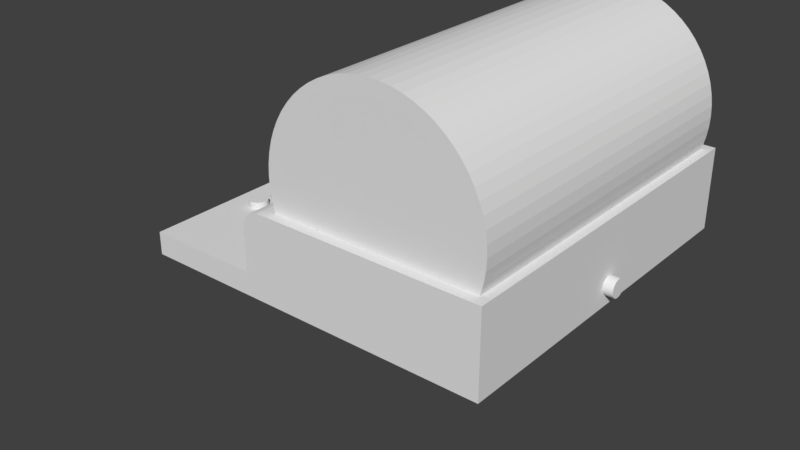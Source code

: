 # Source: Weight_tray.blend  (saved by Blender 2.79.0; exported with 4.5.12 LTS)
import bpy
from mathutils import Matrix  # noqa: F401  (used for matrix-valued properties, if any)

bpy.ops.wm.read_factory_settings(use_empty=True)
scene = bpy.context.scene
scene.name = 'Scene'

# ---- collections
col_collection_1 = bpy.data.collections.new('Collection 1'); scene.collection.children.link(col_collection_1)

# ---- materials (node trees are filled in below, after node groups)
mat_material = bpy.data.materials.new('Material')
mat_material.alpha_threshold = 0.0
mat_material.use_transparent_shadow = False
mat_material.roughness = 0.5
mat_material.line_color = (0.0, 0.0, 0.0, 1.0)

# ---- material node trees

# ---- world
world_world = bpy.data.worlds.new('World'); scene.world = world_world
world_world.color = (0.05088, 0.05088, 0.05088)
world_world.use_sun_shadow = False
world_world.sun_shadow_jitter_overblur = 0.0
world_world.cycles.sampling_method = 'MANUAL'

# ---- meshes
me_cylinder_015 = bpy.data.meshes.new('Cylinder.015')
me_cylinder_015.from_pydata([(0.0, 2.0, -1.0), (0.0, 2.0, 1.0), (0.3902, 1.962, -1.0), (0.3902, 1.962, 1.0), (0.7654, 1.848, -1.0), (0.7654, 1.848, 1.0), (1.111, 1.663, -1.0), (1.111, 1.663, 1.0), (1.414, 1.414, -1.0), (1.414, 1.414, 1.0), (1.663, 1.111, -1.0), (1.663, 1.111, 1.0), (1.848, 0.7654, -1.0), (1.848, 0.7654, 1.0), (1.962, 0.3902, -1.0), (1.962, 0.3902, 1.0), (2.0, 1.51e-07, -1.0), (2.0, 1.51e-07, 1.0), (1.962, -0.3902, -1.0), (1.962, -0.3902, 1.0), (1.848, -0.7654, -1.0), (1.848, -0.7654, 1.0), (1.663, -1.111, -1.0), (1.663, -1.111, 1.0), (1.414, -1.414, -1.0), (1.414, -1.414, 1.0), (1.111, -1.663, -1.0), (1.111, -1.663, 1.0), (0.7654, -1.848, -1.0), (0.7654, -1.848, 1.0), (0.3902, -1.962, -1.0), (0.3902, -1.962, 1.0), (-6.517e-07, -2.0, -1.0), (-6.517e-07, -2.0, 1.0), (-0.3902, -1.962, -1.0), (-0.3902, -1.962, 1.0), (-0.7654, -1.848, -1.0), (-0.7654, -1.848, 1.0), (-1.111, -1.663, -1.0), (-1.111, -1.663, 1.0), (-1.414, -1.414, -1.0), (-1.414, -1.414, 1.0), (-1.663, -1.111, -1.0), (-1.663, -1.111, 1.0), (-1.848, -0.7654, -1.0), (-1.848, -0.7654, 1.0), (-1.962, -0.3902, -1.0), (-1.962, -0.3902, 1.0), (-2.0, 1.931e-06, -1.0), (-2.0, 1.931e-06, 1.0), (-1.962, 0.3902, -1.0), (-1.962, 0.3902, 1.0), (-1.848, 0.7654, -1.0), (-1.848, 0.7654, 1.0), (-1.663, 1.111, -1.0), (-1.663, 1.111, 1.0), (-1.414, 1.414, -1.0), (-1.414, 1.414, 1.0), (-1.111, 1.663, -1.0), (-1.111, 1.663, 1.0), (-0.7654, 1.848, -1.0), (-0.7654, 1.848, 1.0), (-0.3902, 1.962, -1.0), (-0.3902, 1.962, 1.0), (5.979, 2.0, 8.65), (5.979, 2.0, 10.65), (6.369, 1.962, 8.65), (6.369, 1.962, 10.65), (6.744, 1.848, 8.65), (6.744, 1.848, 10.65), (7.09, 1.663, 8.65), (7.09, 1.663, 10.65), (7.393, 1.414, 8.65), (7.393, 1.414, 10.65), (7.641, 1.111, 8.65), (7.641, 1.111, 10.65), (7.826, 0.7654, 8.65), (7.826, 0.7654, 10.65), (7.94, 0.3902, 8.65), (7.94, 0.3902, 10.65), (7.979, 1.51e-07, 8.65), (7.979, 1.51e-07, 10.65), (7.94, -0.3902, 8.65), (7.94, -0.3902, 10.65), (7.826, -0.7654, 8.65), (7.826, -0.7654, 10.65), (7.641, -1.111, 8.65), (7.641, -1.111, 10.65), (7.393, -1.414, 8.65), (7.393, -1.414, 10.65), (7.09, -1.663, 8.65), (7.09, -1.663, 10.65), (6.744, -1.848, 8.65), (6.744, -1.848, 10.65), (6.369, -1.962, 8.65), (6.369, -1.962, 10.65), (5.979, -2.0, 8.65), (5.979, -2.0, 10.65), (5.588, -1.962, 8.65), (5.588, -1.962, 10.65), (5.213, -1.848, 8.65), (5.213, -1.848, 10.65), (4.867, -1.663, 8.65), (4.867, -1.663, 10.65), (4.564, -1.414, 8.65), (4.564, -1.414, 10.65), (4.316, -1.111, 8.65), (4.316, -1.111, 10.65), (4.131, -0.7654, 8.65), (4.131, -0.7654, 10.65), (4.017, -0.3902, 8.65), (4.017, -0.3902, 10.65), (3.979, 1.931e-06, 8.65), (3.979, 1.931e-06, 10.65), (4.017, 0.3902, 8.65), (4.017, 0.3902, 10.65), (4.131, 0.7654, 8.65), (4.131, 0.7654, 10.65), (4.316, 1.111, 8.65), (4.316, 1.111, 10.65), (4.564, 1.414, 8.65), (4.564, 1.414, 10.65), (4.867, 1.663, 8.65), (4.867, 1.663, 10.65), (5.213, 1.848, 8.65), (5.213, 1.848, 10.65), (5.588, 1.962, 8.65), (5.588, 1.962, 10.65)], [], [(0, 1, 3, 2), (2, 3, 5, 4), (4, 5, 7, 6), (6, 7, 9, 8), (8, 9, 11, 10), (10, 11, 13, 12), (12, 13, 15, 14), (14, 15, 17, 16), (16, 17, 19, 18), (18, 19, 21, 20), (20, 21, 23, 22), (22, 23, 25, 24), (24, 25, 27, 26), (26, 27, 29, 28), (28, 29, 31, 30), (30, 31, 33, 32), (32, 33, 35, 34), (34, 35, 37, 36), (36, 37, 39, 38), (38, 39, 41, 40), (40, 41, 43, 42), (42, 43, 45, 44), (44, 45, 47, 46), (46, 47, 49, 48), (48, 49, 51, 50), (50, 51, 53, 52), (52, 53, 55, 54), (54, 55, 57, 56), (56, 57, 59, 58), (58, 59, 61, 60), (3, 1, 63, 61, 59, 57, 55, 53, 51, 49, 47, 45, 43, 41, 39, 37, 35, 33, 31, 29, 27, 25, 23, 21, 19, 17, 15, 13, 11, 9, 7, 5), (60, 61, 63, 62), (62, 63, 1, 0), (0, 2, 4, 6, 8, 10, 12, 14, 16, 18, 20, 22, 24, 26, 28, 30, 32, 34, 36, 38, 40, 42, 44, 46, 48, 50, 52, 54, 56, 58, 60, 62), (64, 65, 67, 66), (66, 67, 69, 68), (68, 69, 71, 70), (70, 71, 73, 72), (72, 73, 75, 74), (74, 75, 77, 76), (76, 77, 79, 78), (78, 79, 81, 80), (80, 81, 83, 82), (82, 83, 85, 84), (84, 85, 87, 86), (86, 87, 89, 88), (88, 89, 91, 90), (90, 91, 93, 92), (92, 93, 95, 94), (94, 95, 97, 96), (96, 97, 99, 98), (98, 99, 101, 100), (100, 101, 103, 102), (102, 103, 105, 104), (104, 105, 107, 106), (106, 107, 109, 108), (108, 109, 111, 110), (110, 111, 113, 112), (112, 113, 115, 114), (114, 115, 117, 116), (116, 117, 119, 118), (118, 119, 121, 120), (120, 121, 123, 122), (122, 123, 125, 124), (67, 65, 127, 125, 123, 121, 119, 117, 115, 113, 111, 109, 107, 105, 103, 101, 99, 97, 95, 93, 91, 89, 87, 85, 83, 81, 79, 77, 75, 73, 71, 69), (124, 125, 127, 126), (126, 127, 65, 64), (64, 66, 68, 70, 72, 74, 76, 78, 80, 82, 84, 86, 88, 90, 92, 94, 96, 98, 100, 102, 104, 106, 108, 110, 112, 114, 116, 118, 120, 122, 124, 126)])
me_cylinder_015.use_remesh_preserve_volume = False
me_cylinder_015.use_remesh_preserve_attributes = False
me_cylinder_015.use_mirror_vertex_groups = False
me_cylinder_015.update()
me_cylinder_008 = bpy.data.meshes.new('Cylinder.008')
me_cylinder_008.from_pydata([(0.0, 1.0, 2.1), (0.0, -1.0, 2.1), (0.2058, 1.0, 2.09), (0.2058, -1.0, 2.09), (0.4097, 1.0, 2.06), (0.4097, -1.0, 2.06), (0.6096, 1.0, 2.01), (0.6096, -1.0, 2.01), (0.8036, 1.0, 1.94), (0.8036, -1.0, 1.94), (0.9899, 1.0, 1.852), (0.9899, -1.0, 1.852), (1.167, 1.0, 1.746), (1.167, -1.0, 1.746), (1.332, 1.0, 1.623), (1.332, -1.0, 1.623), (1.485, 1.0, 1.485), (1.485, -1.0, 1.485), (1.623, 1.0, 1.332), (1.623, -1.0, 1.332), (1.746, 1.0, 1.167), (1.746, -1.0, 1.167), (1.852, 1.0, 0.9899), (1.852, -1.0, 0.9899), (1.94, 1.0, 0.8036), (1.94, -1.0, 0.8036), (2.01, 1.0, 0.6096), (2.01, -1.0, 0.6096), (2.06, 1.0, 0.4097), (2.06, -1.0, 0.4097), (2.09, 1.0, 0.2058), (2.09, -1.0, 0.2058), (2.1, 1.0, -2.984e-07), (2.1, -1.0, -3.858e-07), (2.09, 1.0, -0.2058), (2.09, -1.0, -0.2058), (2.06, 1.0, -0.4097), (2.06, -1.0, -0.4097), (2.01, 1.0, -0.6096), (2.01, -1.0, -0.6096), (1.94, 1.0, -0.8036), (1.94, -1.0, -0.8036), (1.852, 1.0, -0.9899), (1.852, -1.0, -0.9899), (1.746, 1.0, -1.167), (1.746, -1.0, -1.167), (1.623, 1.0, -1.332), (1.623, -1.0, -1.332), (1.485, 1.0, -1.485), (1.485, -1.0, -1.485), (1.332, 1.0, -1.623), (1.332, -1.0, -1.623), (1.167, 1.0, -1.746), (1.167, -1.0, -1.746), (0.9899, 1.0, -1.852), (0.9899, -1.0, -1.852), (0.8036, 1.0, -1.94), (0.8036, -1.0, -1.94), (0.6096, 1.0, -2.01), (0.6096, -1.0, -2.01), (0.4097, 1.0, -2.06), (0.4097, -1.0, -2.06), (0.2058, 1.0, -2.09), (0.2058, -1.0, -2.09), (-1.686e-06, 1.0, -2.1), (-1.686e-06, -1.0, -2.1), (-0.2058, 1.0, -2.09), (-0.2058, -1.0, -2.09), (-0.4097, 1.0, -2.06), (-0.4097, -1.0, -2.06), (-0.6096, 1.0, -2.01), (-0.6096, -1.0, -2.01), (-0.8036, 1.0, -1.94), (-0.8036, -1.0, -1.94), (-0.9899, 1.0, -1.852), (-0.9899, -1.0, -1.852), (-1.167, 1.0, -1.746), (-1.167, -1.0, -1.746), (-1.332, 1.0, -1.623), (-1.332, -1.0, -1.623), (-1.485, 1.0, -1.485), (-1.485, -1.0, -1.485), (-1.623, 1.0, -1.332), (-1.623, -1.0, -1.332), (-1.746, 1.0, -1.167), (-1.746, -1.0, -1.167), (-1.852, 1.0, -0.9899), (-1.852, -1.0, -0.9899), (-1.94, 1.0, -0.8036), (-1.94, -1.0, -0.8036), (-2.01, 1.0, -0.6096), (-2.01, -1.0, -0.6096), (-2.06, 1.0, -0.4097), (-2.06, -1.0, -0.4097), (-2.09, 1.0, -0.2058), (-2.09, -1.0, -0.2058), (-2.1, 1.0, -9.326e-07), (-2.1, -1.0, -1.02e-06), (-2.09, 1.0, 0.2058), (-2.09, -1.0, 0.2058), (-2.06, 1.0, 0.4097), (-2.06, -1.0, 0.4097), (-2.01, 1.0, 0.6096), (-2.01, -1.0, 0.6096), (-1.94, 1.0, 0.8036), (-1.94, -1.0, 0.8036), (-1.852, 1.0, 0.9899), (-1.852, -1.0, 0.9899), (-1.746, 1.0, 1.167), (-1.746, -1.0, 1.167), (-1.623, 1.0, 1.332), (-1.623, -1.0, 1.332), (-1.485, 1.0, 1.485), (-1.485, -1.0, 1.485), (-1.332, 1.0, 1.623), (-1.332, -1.0, 1.623), (-1.167, 1.0, 1.746), (-1.167, -1.0, 1.746), (-0.9899, 1.0, 1.852), (-0.9899, -1.0, 1.852), (-0.8036, 1.0, 1.94), (-0.8036, -1.0, 1.94), (-0.6096, 1.0, 2.01), (-0.6096, -1.0, 2.01), (-0.4097, 1.0, 2.06), (-0.4097, -1.0, 2.06), (-0.2058, 1.0, 2.09), (-0.2058, -1.0, 2.09)], [], [(0, 1, 3, 2), (2, 3, 5, 4), (4, 5, 7, 6), (6, 7, 9, 8), (8, 9, 11, 10), (10, 11, 13, 12), (12, 13, 15, 14), (14, 15, 17, 16), (16, 17, 19, 18), (18, 19, 21, 20), (20, 21, 23, 22), (22, 23, 25, 24), (24, 25, 27, 26), (26, 27, 29, 28), (28, 29, 31, 30), (30, 31, 33, 32), (32, 33, 35, 34), (34, 35, 37, 36), (36, 37, 39, 38), (38, 39, 41, 40), (40, 41, 43, 42), (42, 43, 45, 44), (44, 45, 47, 46), (46, 47, 49, 48), (48, 49, 51, 50), (50, 51, 53, 52), (52, 53, 55, 54), (54, 55, 57, 56), (56, 57, 59, 58), (58, 59, 61, 60), (60, 61, 63, 62), (62, 63, 65, 64), (64, 65, 67, 66), (66, 67, 69, 68), (68, 69, 71, 70), (70, 71, 73, 72), (72, 73, 75, 74), (74, 75, 77, 76), (76, 77, 79, 78), (78, 79, 81, 80), (80, 81, 83, 82), (82, 83, 85, 84), (84, 85, 87, 86), (86, 87, 89, 88), (88, 89, 91, 90), (90, 91, 93, 92), (92, 93, 95, 94), (94, 95, 97, 96), (96, 97, 99, 98), (98, 99, 101, 100), (100, 101, 103, 102), (102, 103, 105, 104), (104, 105, 107, 106), (106, 107, 109, 108), (108, 109, 111, 110), (110, 111, 113, 112), (112, 113, 115, 114), (114, 115, 117, 116), (116, 117, 119, 118), (118, 119, 121, 120), (120, 121, 123, 122), (122, 123, 125, 124), (3, 1, 127, 125, 123, 121, 119, 117, 115, 113, 111, 109, 107, 105, 103, 101, 99, 97, 95, 93, 91, 89, 87, 85, 83, 81, 79, 77, 75, 73, 71, 69, 67, 65, 63, 61, 59, 57, 55, 53, 51, 49, 47, 45, 43, 41, 39, 37, 35, 33, 31, 29, 27, 25, 23, 21, 19, 17, 15, 13, 11, 9, 7, 5), (124, 125, 127, 126), (126, 127, 1, 0), (0, 2, 4, 6, 8, 10, 12, 14, 16, 18, 20, 22, 24, 26, 28, 30, 32, 34, 36, 38, 40, 42, 44, 46, 48, 50, 52, 54, 56, 58, 60, 62, 64, 66, 68, 70, 72, 74, 76, 78, 80, 82, 84, 86, 88, 90, 92, 94, 96, 98, 100, 102, 104, 106, 108, 110, 112, 114, 116, 118, 120, 122, 124, 126)])
me_cylinder_008.use_remesh_preserve_volume = False
me_cylinder_008.use_remesh_preserve_attributes = False
me_cylinder_008.use_mirror_vertex_groups = False
me_cylinder_008.update()
me_cylinder_006 = bpy.data.meshes.new('Cylinder.006')
me_cylinder_006.from_pydata([(1.907e-06, -48.7, -1.0), (1.907e-06, -48.7, 2.216), (0.4097, -48.74, -1.0), (0.4097, -48.74, 2.216), (0.8036, -48.86, -1.0), (0.8036, -48.86, 2.216), (1.167, -49.05, -1.0), (1.167, -49.05, 2.216), (1.485, -49.32, -1.0), (1.485, -49.32, 2.216), (1.746, -49.63, -1.0), (1.746, -49.63, 2.216), (1.94, -50.0, -1.0), (1.94, -50.0, 2.216), (2.06, -50.39, -1.0), (2.06, -50.39, 2.216), (2.1, -50.8, -1.0), (2.1, -50.8, 2.216), (2.06, -51.21, -1.0), (2.06, -51.21, 2.216), (1.94, -51.6, -1.0), (1.94, -51.6, 2.216), (1.746, -51.97, -1.0), (1.746, -51.97, 2.216), (1.485, -52.28, -1.0), (1.485, -52.28, 2.216), (1.167, -52.55, -1.0), (1.167, -52.55, 2.216), (0.8036, -52.74, -1.0), (0.8036, -52.74, 2.216), (0.4097, -52.86, -1.0), (0.4097, -52.86, 2.216), (1.223e-06, -52.9, -1.0), (1.223e-06, -52.9, 2.216), (-0.4097, -52.86, -1.0), (-0.4097, -52.86, 2.216), (-0.8036, -52.74, -1.0), (-0.8036, -52.74, 2.216), (-1.167, -52.55, -1.0), (-1.167, -52.55, 2.216), (-1.485, -52.28, -1.0), (-1.485, -52.28, 2.216), (-1.746, -51.97, -1.0), (-1.746, -51.97, 2.216), (-1.94, -51.6, -1.0), (-1.94, -51.6, 2.216), (-2.06, -51.21, -1.0), (-2.06, -51.21, 2.216), (-2.1, -50.8, -1.0), (-2.1, -50.8, 2.216), (-2.06, -50.39, -1.0), (-2.06, -50.39, 2.216), (-1.94, -50.0, -1.0), (-1.94, -50.0, 2.216), (-1.746, -49.63, -1.0), (-1.746, -49.63, 2.216), (-1.485, -49.32, -1.0), (-1.485, -49.32, 2.216), (-1.167, -49.05, -1.0), (-1.167, -49.05, 2.216), (-0.8036, -48.86, -1.0), (-0.8036, -48.86, 2.216), (-0.4097, -48.74, -1.0), (-0.4097, -48.74, 2.216), (1.907e-06, -36.0, -1.0), (1.907e-06, -36.0, 2.216), (0.4097, -36.04, -1.0), (0.4097, -36.04, 2.216), (0.8036, -36.16, -1.0), (0.8036, -36.16, 2.216), (1.167, -36.35, -1.0), (1.167, -36.35, 2.216), (1.485, -36.62, -1.0), (1.485, -36.62, 2.216), (1.746, -36.93, -1.0), (1.746, -36.93, 2.216), (1.94, -37.3, -1.0), (1.94, -37.3, 2.216), (2.06, -37.69, -1.0), (2.06, -37.69, 2.216), (2.1, -38.1, -1.0), (2.1, -38.1, 2.216), (2.06, -38.51, -1.0), (2.06, -38.51, 2.216), (1.94, -38.9, -1.0), (1.94, -38.9, 2.216), (1.746, -39.27, -1.0), (1.746, -39.27, 2.216), (1.485, -39.58, -1.0), (1.485, -39.58, 2.216), (1.167, -39.85, -1.0), (1.167, -39.85, 2.216), (0.8036, -40.04, -1.0), (0.8036, -40.04, 2.216), (0.4097, -40.16, -1.0), (0.4097, -40.16, 2.216), (1.223e-06, -40.2, -1.0), (1.223e-06, -40.2, 2.216), (-0.4097, -40.16, -1.0), (-0.4097, -40.16, 2.216), (-0.8036, -40.04, -1.0), (-0.8036, -40.04, 2.216), (-1.167, -39.85, -1.0), (-1.167, -39.85, 2.216), (-1.485, -39.58, -1.0), (-1.485, -39.58, 2.216), (-1.746, -39.27, -1.0), (-1.746, -39.27, 2.216), (-1.94, -38.9, -1.0), (-1.94, -38.9, 2.216), (-2.06, -38.51, -1.0), (-2.06, -38.51, 2.216), (-2.1, -38.1, -1.0), (-2.1, -38.1, 2.216), (-2.06, -37.69, -1.0), (-2.06, -37.69, 2.216), (-1.94, -37.3, -1.0), (-1.94, -37.3, 2.216), (-1.746, -36.93, -1.0), (-1.746, -36.93, 2.216), (-1.485, -36.62, -1.0), (-1.485, -36.62, 2.216), (-1.167, -36.35, -1.0), (-1.167, -36.35, 2.216), (-0.8036, -36.16, -1.0), (-0.8036, -36.16, 2.216), (-0.4097, -36.04, -1.0), (-0.4097, -36.04, 2.216), (1.907e-06, -23.3, -1.0), (1.907e-06, -23.3, 2.216), (0.4097, -23.34, -1.0), (0.4097, -23.34, 2.216), (0.8036, -23.46, -1.0), (0.8036, -23.46, 2.216), (1.167, -23.65, -1.0), (1.167, -23.65, 2.216), (1.485, -23.92, -1.0), (1.485, -23.92, 2.216), (1.746, -24.23, -1.0), (1.746, -24.23, 2.216), (1.94, -24.6, -1.0), (1.94, -24.6, 2.216), (2.06, -24.99, -1.0), (2.06, -24.99, 2.216), (2.1, -25.4, -1.0), (2.1, -25.4, 2.216), (2.06, -25.81, -1.0), (2.06, -25.81, 2.216), (1.94, -26.2, -1.0), (1.94, -26.2, 2.216), (1.746, -26.57, -1.0), (1.746, -26.57, 2.216), (1.485, -26.88, -1.0), (1.485, -26.88, 2.216), (1.167, -27.15, -1.0), (1.167, -27.15, 2.216), (0.8036, -27.34, -1.0), (0.8036, -27.34, 2.216), (0.4097, -27.46, -1.0), (0.4097, -27.46, 2.216), (1.223e-06, -27.5, -1.0), (1.223e-06, -27.5, 2.216), (-0.4097, -27.46, -1.0), (-0.4097, -27.46, 2.216), (-0.8036, -27.34, -1.0), (-0.8036, -27.34, 2.216), (-1.167, -27.15, -1.0), (-1.167, -27.15, 2.216), (-1.485, -26.88, -1.0), (-1.485, -26.88, 2.216), (-1.746, -26.57, -1.0), (-1.746, -26.57, 2.216), (-1.94, -26.2, -1.0), (-1.94, -26.2, 2.216), (-2.06, -25.81, -1.0), (-2.06, -25.81, 2.216), (-2.1, -25.4, -1.0), (-2.1, -25.4, 2.216), (-2.06, -24.99, -1.0), (-2.06, -24.99, 2.216), (-1.94, -24.6, -1.0), (-1.94, -24.6, 2.216), (-1.746, -24.23, -1.0), (-1.746, -24.23, 2.216), (-1.485, -23.92, -1.0), (-1.485, -23.92, 2.216), (-1.167, -23.65, -1.0), (-1.167, -23.65, 2.216), (-0.8036, -23.46, -1.0), (-0.8036, -23.46, 2.216), (-0.4097, -23.34, -1.0), (-0.4097, -23.34, 2.216), (-12.7, -48.7, -1.0), (-12.7, -48.7, 2.216), (-12.29, -48.74, -1.0), (-12.29, -48.74, 2.216), (-11.9, -48.86, -1.0), (-11.9, -48.86, 2.216), (-11.53, -49.05, -1.0), (-11.53, -49.05, 2.216), (-11.22, -49.32, -1.0), (-11.22, -49.32, 2.216), (-10.95, -49.63, -1.0), (-10.95, -49.63, 2.216), (-10.76, -50.0, -1.0), (-10.76, -50.0, 2.216), (-10.64, -50.39, -1.0), (-10.64, -50.39, 2.216), (-10.6, -50.8, -1.0), (-10.6, -50.8, 2.216), (-10.64, -51.21, -1.0), (-10.64, -51.21, 2.216), (-10.76, -51.6, -1.0), (-10.76, -51.6, 2.216), (-10.95, -51.97, -1.0), (-10.95, -51.97, 2.216), (-11.22, -52.28, -1.0), (-11.22, -52.28, 2.216), (-11.53, -52.55, -1.0), (-11.53, -52.55, 2.216), (-11.9, -52.74, -1.0), (-11.9, -52.74, 2.216), (-12.29, -52.86, -1.0), (-12.29, -52.86, 2.216), (-12.7, -52.9, -1.0), (-12.7, -52.9, 2.216), (-13.11, -52.86, -1.0), (-13.11, -52.86, 2.216), (-13.5, -52.74, -1.0), (-13.5, -52.74, 2.216), (-13.87, -52.55, -1.0), (-13.87, -52.55, 2.216), (-14.18, -52.28, -1.0), (-14.18, -52.28, 2.216), (-14.45, -51.97, -1.0), (-14.45, -51.97, 2.216), (-14.64, -51.6, -1.0), (-14.64, -51.6, 2.216), (-14.76, -51.21, -1.0), (-14.76, -51.21, 2.216), (-14.8, -50.8, -1.0), (-14.8, -50.8, 2.216), (-14.76, -50.39, -1.0), (-14.76, -50.39, 2.216), (-14.64, -50.0, -1.0), (-14.64, -50.0, 2.216), (-14.45, -49.63, -1.0), (-14.45, -49.63, 2.216), (-14.18, -49.32, -1.0), (-14.18, -49.32, 2.216), (-13.87, -49.05, -1.0), (-13.87, -49.05, 2.216), (-13.5, -48.86, -1.0), (-13.5, -48.86, 2.216), (-13.11, -48.74, -1.0), (-13.11, -48.74, 2.216), (-12.7, -36.0, -1.0), (-12.7, -36.0, 2.216), (-12.29, -36.04, -1.0), (-12.29, -36.04, 2.216), (-11.9, -36.16, -1.0), (-11.9, -36.16, 2.216), (-11.53, -36.35, -1.0), (-11.53, -36.35, 2.216), (-11.22, -36.62, -1.0), (-11.22, -36.62, 2.216), (-10.95, -36.93, -1.0), (-10.95, -36.93, 2.216), (-10.76, -37.3, -1.0), (-10.76, -37.3, 2.216), (-10.64, -37.69, -1.0), (-10.64, -37.69, 2.216), (-10.6, -38.1, -1.0), (-10.6, -38.1, 2.216), (-10.64, -38.51, -1.0), (-10.64, -38.51, 2.216), (-10.76, -38.9, -1.0), (-10.76, -38.9, 2.216), (-10.95, -39.27, -1.0), (-10.95, -39.27, 2.216), (-11.22, -39.58, -1.0), (-11.22, -39.58, 2.216), (-11.53, -39.85, -1.0), (-11.53, -39.85, 2.216), (-11.9, -40.04, -1.0), (-11.9, -40.04, 2.216), (-12.29, -40.16, -1.0), (-12.29, -40.16, 2.216), (-12.7, -40.2, -1.0), (-12.7, -40.2, 2.216), (-13.11, -40.16, -1.0), (-13.11, -40.16, 2.216), (-13.5, -40.04, -1.0), (-13.5, -40.04, 2.216), (-13.87, -39.85, -1.0), (-13.87, -39.85, 2.216), (-14.18, -39.58, -1.0), (-14.18, -39.58, 2.216), (-14.45, -39.27, -1.0), (-14.45, -39.27, 2.216), (-14.64, -38.9, -1.0), (-14.64, -38.9, 2.216), (-14.76, -38.51, -1.0), (-14.76, -38.51, 2.216), (-14.8, -38.1, -1.0), (-14.8, -38.1, 2.216), (-14.76, -37.69, -1.0), (-14.76, -37.69, 2.216), (-14.64, -37.3, -1.0), (-14.64, -37.3, 2.216), (-14.45, -36.93, -1.0), (-14.45, -36.93, 2.216), (-14.18, -36.62, -1.0), (-14.18, -36.62, 2.216), (-13.87, -36.35, -1.0), (-13.87, -36.35, 2.216), (-13.5, -36.16, -1.0), (-13.5, -36.16, 2.216), (-13.11, -36.04, -1.0), (-13.11, -36.04, 2.216), (-12.7, -23.3, -1.0), (-12.7, -23.3, 2.216), (-12.29, -23.34, -1.0), (-12.29, -23.34, 2.216), (-11.9, -23.46, -1.0), (-11.9, -23.46, 2.216), (-11.53, -23.65, -1.0), (-11.53, -23.65, 2.216), (-11.22, -23.92, -1.0), (-11.22, -23.92, 2.216), (-10.95, -24.23, -1.0), (-10.95, -24.23, 2.216), (-10.76, -24.6, -1.0), (-10.76, -24.6, 2.216), (-10.64, -24.99, -1.0), (-10.64, -24.99, 2.216), (-10.6, -25.4, -1.0), (-10.6, -25.4, 2.216), (-10.64, -25.81, -1.0), (-10.64, -25.81, 2.216), (-10.76, -26.2, -1.0), (-10.76, -26.2, 2.216), (-10.95, -26.57, -1.0), (-10.95, -26.57, 2.216), (-11.22, -26.88, -1.0), (-11.22, -26.88, 2.216), (-11.53, -27.15, -1.0), (-11.53, -27.15, 2.216), (-11.9, -27.34, -1.0), (-11.9, -27.34, 2.216), (-12.29, -27.46, -1.0), (-12.29, -27.46, 2.216), (-12.7, -27.5, -1.0), (-12.7, -27.5, 2.216), (-13.11, -27.46, -1.0), (-13.11, -27.46, 2.216), (-13.5, -27.34, -1.0), (-13.5, -27.34, 2.216), (-13.87, -27.15, -1.0), (-13.87, -27.15, 2.216), (-14.18, -26.88, -1.0), (-14.18, -26.88, 2.216), (-14.45, -26.57, -1.0), (-14.45, -26.57, 2.216), (-14.64, -26.2, -1.0), (-14.64, -26.2, 2.216), (-14.76, -25.81, -1.0), (-14.76, -25.81, 2.216), (-14.8, -25.4, -1.0), (-14.8, -25.4, 2.216), (-14.76, -24.99, -1.0), (-14.76, -24.99, 2.216), (-14.64, -24.6, -1.0), (-14.64, -24.6, 2.216), (-14.45, -24.23, -1.0), (-14.45, -24.23, 2.216), (-14.18, -23.92, -1.0), (-14.18, -23.92, 2.216), (-13.87, -23.65, -1.0), (-13.87, -23.65, 2.216), (-13.5, -23.46, -1.0), (-13.5, -23.46, 2.216), (-13.11, -23.34, -1.0), (-13.11, -23.34, 2.216), (12.7, -61.5, -1.0), (12.7, -61.5, 3.978), (13.09, -61.54, -1.0), (13.09, -61.54, 3.978), (13.47, -61.65, -1.0), (13.47, -61.65, 3.978), (13.81, -61.84, -1.0), (13.81, -61.84, 3.978), (14.11, -62.09, -1.0), (14.11, -62.09, 3.978), (14.36, -62.39, -1.0), (14.36, -62.39, 3.978), (14.55, -62.73, -1.0), (14.55, -62.73, 3.978), (14.66, -63.11, -1.0), (14.66, -63.11, 3.978), (14.7, -63.5, -1.0), (14.7, -63.5, 3.978), (14.66, -63.89, -1.0), (14.66, -63.89, 3.978), (14.55, -64.27, -1.0), (14.55, -64.27, 3.978), (14.36, -64.61, -1.0), (14.36, -64.61, 3.978), (14.11, -64.91, -1.0), (14.11, -64.91, 3.978), (13.81, -65.16, -1.0), (13.81, -65.16, 3.978), (13.47, -65.35, -1.0), (13.47, -65.35, 3.978), (13.09, -65.46, -1.0), (13.09, -65.46, 3.978), (12.7, -65.5, -1.0), (12.7, -65.5, 3.978), (12.31, -65.46, -1.0), (12.31, -65.46, 3.978), (11.93, -65.35, -1.0), (11.93, -65.35, 3.978), (11.59, -65.16, -1.0), (11.59, -65.16, 3.978), (11.29, -64.91, -1.0), (11.29, -64.91, 3.978), (11.04, -64.61, -1.0), (11.04, -64.61, 3.978), (10.85, -64.27, -1.0), (10.85, -64.27, 3.978), (10.74, -63.89, -1.0), (10.74, -63.89, 3.978), (10.7, -63.5, -1.0), (10.7, -63.5, 3.978), (10.74, -63.11, -1.0), (10.74, -63.11, 3.978), (10.85, -62.73, -1.0), (10.85, -62.73, 3.978), (11.04, -62.39, -1.0), (11.04, -62.39, 3.978), (11.29, -62.09, -1.0), (11.29, -62.09, 3.978), (11.59, -61.84, -1.0), (11.59, -61.84, 3.978), (11.93, -61.65, -1.0), (11.93, -61.65, 3.978), (12.31, -61.54, -1.0), (12.31, -61.54, 3.978), (12.7, -48.8, -1.0), (12.7, -48.8, 3.978), (13.09, -48.84, -1.0), (13.09, -48.84, 3.978), (13.47, -48.95, -1.0), (13.47, -48.95, 3.978), (13.81, -49.14, -1.0), (13.81, -49.14, 3.978), (14.11, -49.39, -1.0), (14.11, -49.39, 3.978), (14.36, -49.69, -1.0), (14.36, -49.69, 3.978), (14.55, -50.03, -1.0), (14.55, -50.03, 3.978), (14.66, -50.41, -1.0), (14.66, -50.41, 3.978), (14.7, -50.8, -1.0), (14.7, -50.8, 3.978), (14.66, -51.19, -1.0), (14.66, -51.19, 3.978), (14.55, -51.57, -1.0), (14.55, -51.57, 3.978), (14.36, -51.91, -1.0), (14.36, -51.91, 3.978), (14.11, -52.21, -1.0), (14.11, -52.21, 3.978), (13.81, -52.46, -1.0), (13.81, -52.46, 3.978), (13.47, -52.65, -1.0), (13.47, -52.65, 3.978), (13.09, -52.76, -1.0), (13.09, -52.76, 3.978), (12.7, -52.8, -1.0), (12.7, -52.8, 3.978), (12.31, -52.76, -1.0), (12.31, -52.76, 3.978), (11.93, -52.65, -1.0), (11.93, -52.65, 3.978), (11.59, -52.46, -1.0), (11.59, -52.46, 3.978), (11.29, -52.21, -1.0), (11.29, -52.21, 3.978), (11.04, -51.91, -1.0), (11.04, -51.91, 3.978), (10.85, -51.57, -1.0), (10.85, -51.57, 3.978), (10.74, -51.19, -1.0), (10.74, -51.19, 3.978), (10.7, -50.8, -1.0), (10.7, -50.8, 3.978), (10.74, -50.41, -1.0), (10.74, -50.41, 3.978), (10.85, -50.03, -1.0), (10.85, -50.03, 3.978), (11.04, -49.69, -1.0), (11.04, -49.69, 3.978), (11.29, -49.39, -1.0), (11.29, -49.39, 3.978), (11.59, -49.14, -1.0), (11.59, -49.14, 3.978), (11.93, -48.95, -1.0), (11.93, -48.95, 3.978), (12.31, -48.84, -1.0), (12.31, -48.84, 3.978), (12.7, -36.1, -1.0), (12.7, -36.1, 3.978), (13.09, -36.14, -1.0), (13.09, -36.14, 3.978), (13.47, -36.25, -1.0), (13.47, -36.25, 3.978), (13.81, -36.44, -1.0), (13.81, -36.44, 3.978), (14.11, -36.69, -1.0), (14.11, -36.69, 3.978), (14.36, -36.99, -1.0), (14.36, -36.99, 3.978), (14.55, -37.33, -1.0), (14.55, -37.33, 3.978), (14.66, -37.71, -1.0), (14.66, -37.71, 3.978), (14.7, -38.1, -1.0), (14.7, -38.1, 3.978), (14.66, -38.49, -1.0), (14.66, -38.49, 3.978), (14.55, -38.87, -1.0), (14.55, -38.87, 3.978), (14.36, -39.21, -1.0), (14.36, -39.21, 3.978), (14.11, -39.51, -1.0), (14.11, -39.51, 3.978), (13.81, -39.76, -1.0), (13.81, -39.76, 3.978), (13.47, -39.95, -1.0), (13.47, -39.95, 3.978), (13.09, -40.06, -1.0), (13.09, -40.06, 3.978), (12.7, -40.1, -1.0), (12.7, -40.1, 3.978), (12.31, -40.06, -1.0), (12.31, -40.06, 3.978), (11.93, -39.95, -1.0), (11.93, -39.95, 3.978), (11.59, -39.76, -1.0), (11.59, -39.76, 3.978), (11.29, -39.51, -1.0), (11.29, -39.51, 3.978), (11.04, -39.21, -1.0), (11.04, -39.21, 3.978), (10.85, -38.87, -1.0), (10.85, -38.87, 3.978), (10.74, -38.49, -1.0), (10.74, -38.49, 3.978), (10.7, -38.1, -1.0), (10.7, -38.1, 3.978), (10.74, -37.71, -1.0), (10.74, -37.71, 3.978), (10.85, -37.33, -1.0), (10.85, -37.33, 3.978), (11.04, -36.99, -1.0), (11.04, -36.99, 3.978), (11.29, -36.69, -1.0), (11.29, -36.69, 3.978), (11.59, -36.44, -1.0), (11.59, -36.44, 3.978), (11.93, -36.25, -1.0), (11.93, -36.25, 3.978), (12.31, -36.14, -1.0), (12.31, -36.14, 3.978), (12.7, -23.4, -1.0), (12.7, -23.4, 3.978), (13.09, -23.44, -1.0), (13.09, -23.44, 3.978), (13.47, -23.55, -1.0), (13.47, -23.55, 3.978), (13.81, -23.74, -1.0), (13.81, -23.74, 3.978), (14.11, -23.99, -1.0), (14.11, -23.99, 3.978), (14.36, -24.29, -1.0), (14.36, -24.29, 3.978), (14.55, -24.63, -1.0), (14.55, -24.63, 3.978), (14.66, -25.01, -1.0), (14.66, -25.01, 3.978), (14.7, -25.4, -1.0), (14.7, -25.4, 3.978), (14.66, -25.79, -1.0), (14.66, -25.79, 3.978), (14.55, -26.17, -1.0), (14.55, -26.17, 3.978), (14.36, -26.51, -1.0), (14.36, -26.51, 3.978), (14.11, -26.81, -1.0), (14.11, -26.81, 3.978), (13.81, -27.06, -1.0), (13.81, -27.06, 3.978), (13.47, -27.25, -1.0), (13.47, -27.25, 3.978), (13.09, -27.36, -1.0), (13.09, -27.36, 3.978), (12.7, -27.4, -1.0), (12.7, -27.4, 3.978), (12.31, -27.36, -1.0), (12.31, -27.36, 3.978), (11.93, -27.25, -1.0), (11.93, -27.25, 3.978), (11.59, -27.06, -1.0), (11.59, -27.06, 3.978), (11.29, -26.81, -1.0), (11.29, -26.81, 3.978), (11.04, -26.51, -1.0), (11.04, -26.51, 3.978), (10.85, -26.17, -1.0), (10.85, -26.17, 3.978), (10.74, -25.79, -1.0), (10.74, -25.79, 3.978), (10.7, -25.4, -1.0), (10.7, -25.4, 3.978), (10.74, -25.01, -1.0), (10.74, -25.01, 3.978), (10.85, -24.63, -1.0), (10.85, -24.63, 3.978), (11.04, -24.29, -1.0), (11.04, -24.29, 3.978), (11.29, -23.99, -1.0), (11.29, -23.99, 3.978), (11.59, -23.74, -1.0), (11.59, -23.74, 3.978), (11.93, -23.55, -1.0), (11.93, -23.55, 3.978), (12.31, -23.44, -1.0), (12.31, -23.44, 3.978), (12.7, -10.7, -1.0), (12.7, -10.7, 3.978), (13.09, -10.74, -1.0), (13.09, -10.74, 3.978), (13.47, -10.85, -1.0), (13.47, -10.85, 3.978), (13.81, -11.04, -1.0), (13.81, -11.04, 3.978), (14.11, -11.29, -1.0), (14.11, -11.29, 3.978), (14.36, -11.59, -1.0), (14.36, -11.59, 3.978), (14.55, -11.93, -1.0), (14.55, -11.93, 3.978), (14.66, -12.31, -1.0), (14.66, -12.31, 3.978), (14.7, -12.7, -1.0), (14.7, -12.7, 3.978), (14.66, -13.09, -1.0), (14.66, -13.09, 3.978), (14.55, -13.47, -1.0), (14.55, -13.47, 3.978), (14.36, -13.81, -1.0), (14.36, -13.81, 3.978), (14.11, -14.11, -1.0), (14.11, -14.11, 3.978), (13.81, -14.36, -1.0), (13.81, -14.36, 3.978), (13.47, -14.55, -1.0), (13.47, -14.55, 3.978), (13.09, -14.66, -1.0), (13.09, -14.66, 3.978), (12.7, -14.7, -1.0), (12.7, -14.7, 3.978), (12.31, -14.66, -1.0), (12.31, -14.66, 3.978), (11.93, -14.55, -1.0), (11.93, -14.55, 3.978), (11.59, -14.36, -1.0), (11.59, -14.36, 3.978), (11.29, -14.11, -1.0), (11.29, -14.11, 3.978), (11.04, -13.81, -1.0), (11.04, -13.81, 3.978), (10.85, -13.47, -1.0), (10.85, -13.47, 3.978), (10.74, -13.09, -1.0), (10.74, -13.09, 3.978), (10.7, -12.7, -1.0), (10.7, -12.7, 3.978), (10.74, -12.31, -1.0), (10.74, -12.31, 3.978), (10.85, -11.93, -1.0), (10.85, -11.93, 3.978), (11.04, -11.59, -1.0), (11.04, -11.59, 3.978), (11.29, -11.29, -1.0), (11.29, -11.29, 3.978), (11.59, -11.04, -1.0), (11.59, -11.04, 3.978), (11.93, -10.85, -1.0), (11.93, -10.85, 3.978), (12.31, -10.74, -1.0), (12.31, -10.74, 3.978), (12.7, 2.0, -1.0), (12.7, 2.0, 3.978), (13.09, 1.962, -1.0), (13.09, 1.962, 3.978), (13.47, 1.848, -1.0), (13.47, 1.848, 3.978), (13.81, 1.663, -1.0), (13.81, 1.663, 3.978), (14.11, 1.414, -1.0), (14.11, 1.414, 3.978), (14.36, 1.111, -1.0), (14.36, 1.111, 3.978), (14.55, 0.7654, -1.0), (14.55, 0.7654, 3.978), (14.66, 0.3902, -1.0), (14.66, 0.3902, 3.978), (14.7, 3.815e-06, -1.0), (14.7, 3.815e-06, 3.978), (14.66, -0.3902, -1.0), (14.66, -0.3902, 3.978), (14.55, -0.7654, -1.0), (14.55, -0.7654, 3.978), (14.36, -1.111, -1.0), (14.36, -1.111, 3.978), (14.11, -1.414, -1.0), (14.11, -1.414, 3.978), (13.81, -1.663, -1.0), (13.81, -1.663, 3.978), (13.47, -1.848, -1.0), (13.47, -1.848, 3.978), (13.09, -1.962, -1.0), (13.09, -1.962, 3.978), (12.7, -2.0, -1.0), (12.7, -2.0, 3.978), (12.31, -1.962, -1.0), (12.31, -1.962, 3.978), (11.93, -1.848, -1.0), (11.93, -1.848, 3.978), (11.59, -1.663, -1.0), (11.59, -1.663, 3.978), (11.29, -1.414, -1.0), (11.29, -1.414, 3.978), (11.04, -1.111, -1.0), (11.04, -1.111, 3.978), (10.85, -0.7654, -1.0), (10.85, -0.7654, 3.978), (10.74, -0.3902, -1.0), (10.74, -0.3902, 3.978), (10.7, 3.815e-06, -1.0), (10.7, 3.815e-06, 3.978), (10.74, 0.3902, -1.0), (10.74, 0.3902, 3.978), (10.85, 0.7654, -1.0), (10.85, 0.7654, 3.978), (11.04, 1.111, -1.0), (11.04, 1.111, 3.978), (11.29, 1.414, -1.0), (11.29, 1.414, 3.978), (11.59, 1.663, -1.0), (11.59, 1.663, 3.978), (11.93, 1.848, -1.0), (11.93, 1.848, 3.978), (12.31, 1.962, -1.0), (12.31, 1.962, 3.978)], [], [(0, 1, 3, 2), (2, 3, 5, 4), (4, 5, 7, 6), (6, 7, 9, 8), (8, 9, 11, 10), (10, 11, 13, 12), (12, 13, 15, 14), (14, 15, 17, 16), (16, 17, 19, 18), (18, 19, 21, 20), (20, 21, 23, 22), (22, 23, 25, 24), (24, 25, 27, 26), (26, 27, 29, 28), (28, 29, 31, 30), (30, 31, 33, 32), (32, 33, 35, 34), (34, 35, 37, 36), (36, 37, 39, 38), (38, 39, 41, 40), (40, 41, 43, 42), (42, 43, 45, 44), (44, 45, 47, 46), (46, 47, 49, 48), (48, 49, 51, 50), (50, 51, 53, 52), (52, 53, 55, 54), (54, 55, 57, 56), (56, 57, 59, 58), (58, 59, 61, 60), (3, 1, 63, 61, 59, 57, 55, 53, 51, 49, 47, 45, 43, 41, 39, 37, 35, 33, 31, 29, 27, 25, 23, 21, 19, 17, 15, 13, 11, 9, 7, 5), (60, 61, 63, 62), (62, 63, 1, 0), (0, 2, 4, 6, 8, 10, 12, 14, 16, 18, 20, 22, 24, 26, 28, 30, 32, 34, 36, 38, 40, 42, 44, 46, 48, 50, 52, 54, 56, 58, 60, 62), (64, 65, 67, 66), (66, 67, 69, 68), (68, 69, 71, 70), (70, 71, 73, 72), (72, 73, 75, 74), (74, 75, 77, 76), (76, 77, 79, 78), (78, 79, 81, 80), (80, 81, 83, 82), (82, 83, 85, 84), (84, 85, 87, 86), (86, 87, 89, 88), (88, 89, 91, 90), (90, 91, 93, 92), (92, 93, 95, 94), (94, 95, 97, 96), (96, 97, 99, 98), (98, 99, 101, 100), (100, 101, 103, 102), (102, 103, 105, 104), (104, 105, 107, 106), (106, 107, 109, 108), (108, 109, 111, 110), (110, 111, 113, 112), (112, 113, 115, 114), (114, 115, 117, 116), (116, 117, 119, 118), (118, 119, 121, 120), (120, 121, 123, 122), (122, 123, 125, 124), (67, 65, 127, 125, 123, 121, 119, 117, 115, 113, 111, 109, 107, 105, 103, 101, 99, 97, 95, 93, 91, 89, 87, 85, 83, 81, 79, 77, 75, 73, 71, 69), (124, 125, 127, 126), (126, 127, 65, 64), (64, 66, 68, 70, 72, 74, 76, 78, 80, 82, 84, 86, 88, 90, 92, 94, 96, 98, 100, 102, 104, 106, 108, 110, 112, 114, 116, 118, 120, 122, 124, 126), (128, 129, 131, 130), (130, 131, 133, 132), (132, 133, 135, 134), (134, 135, 137, 136), (136, 137, 139, 138), (138, 139, 141, 140), (140, 141, 143, 142), (142, 143, 145, 144), (144, 145, 147, 146), (146, 147, 149, 148), (148, 149, 151, 150), (150, 151, 153, 152), (152, 153, 155, 154), (154, 155, 157, 156), (156, 157, 159, 158), (158, 159, 161, 160), (160, 161, 163, 162), (162, 163, 165, 164), (164, 165, 167, 166), (166, 167, 169, 168), (168, 169, 171, 170), (170, 171, 173, 172), (172, 173, 175, 174), (174, 175, 177, 176), (176, 177, 179, 178), (178, 179, 181, 180), (180, 181, 183, 182), (182, 183, 185, 184), (184, 185, 187, 186), (186, 187, 189, 188), (131, 129, 191, 189, 187, 185, 183, 181, 179, 177, 175, 173, 171, 169, 167, 165, 163, 161, 159, 157, 155, 153, 151, 149, 147, 145, 143, 141, 139, 137, 135, 133), (188, 189, 191, 190), (190, 191, 129, 128), (128, 130, 132, 134, 136, 138, 140, 142, 144, 146, 148, 150, 152, 154, 156, 158, 160, 162, 164, 166, 168, 170, 172, 174, 176, 178, 180, 182, 184, 186, 188, 190), (192, 193, 195, 194), (194, 195, 197, 196), (196, 197, 199, 198), (198, 199, 201, 200), (200, 201, 203, 202), (202, 203, 205, 204), (204, 205, 207, 206), (206, 207, 209, 208), (208, 209, 211, 210), (210, 211, 213, 212), (212, 213, 215, 214), (214, 215, 217, 216), (216, 217, 219, 218), (218, 219, 221, 220), (220, 221, 223, 222), (222, 223, 225, 224), (224, 225, 227, 226), (226, 227, 229, 228), (228, 229, 231, 230), (230, 231, 233, 232), (232, 233, 235, 234), (234, 235, 237, 236), (236, 237, 239, 238), (238, 239, 241, 240), (240, 241, 243, 242), (242, 243, 245, 244), (244, 245, 247, 246), (246, 247, 249, 248), (248, 249, 251, 250), (250, 251, 253, 252), (195, 193, 255, 253, 251, 249, 247, 245, 243, 241, 239, 237, 235, 233, 231, 229, 227, 225, 223, 221, 219, 217, 215, 213, 211, 209, 207, 205, 203, 201, 199, 197), (252, 253, 255, 254), (254, 255, 193, 192), (192, 194, 196, 198, 200, 202, 204, 206, 208, 210, 212, 214, 216, 218, 220, 222, 224, 226, 228, 230, 232, 234, 236, 238, 240, 242, 244, 246, 248, 250, 252, 254), (256, 257, 259, 258), (258, 259, 261, 260), (260, 261, 263, 262), (262, 263, 265, 264), (264, 265, 267, 266), (266, 267, 269, 268), (268, 269, 271, 270), (270, 271, 273, 272), (272, 273, 275, 274), (274, 275, 277, 276), (276, 277, 279, 278), (278, 279, 281, 280), (280, 281, 283, 282), (282, 283, 285, 284), (284, 285, 287, 286), (286, 287, 289, 288), (288, 289, 291, 290), (290, 291, 293, 292), (292, 293, 295, 294), (294, 295, 297, 296), (296, 297, 299, 298), (298, 299, 301, 300), (300, 301, 303, 302), (302, 303, 305, 304), (304, 305, 307, 306), (306, 307, 309, 308), (308, 309, 311, 310), (310, 311, 313, 312), (312, 313, 315, 314), (314, 315, 317, 316), (259, 257, 319, 317, 315, 313, 311, 309, 307, 305, 303, 301, 299, 297, 295, 293, 291, 289, 287, 285, 283, 281, 279, 277, 275, 273, 271, 269, 267, 265, 263, 261), (316, 317, 319, 318), (318, 319, 257, 256), (256, 258, 260, 262, 264, 266, 268, 270, 272, 274, 276, 278, 280, 282, 284, 286, 288, 290, 292, 294, 296, 298, 300, 302, 304, 306, 308, 310, 312, 314, 316, 318), (320, 321, 323, 322), (322, 323, 325, 324), (324, 325, 327, 326), (326, 327, 329, 328), (328, 329, 331, 330), (330, 331, 333, 332), (332, 333, 335, 334), (334, 335, 337, 336), (336, 337, 339, 338), (338, 339, 341, 340), (340, 341, 343, 342), (342, 343, 345, 344), (344, 345, 347, 346), (346, 347, 349, 348), (348, 349, 351, 350), (350, 351, 353, 352), (352, 353, 355, 354), (354, 355, 357, 356), (356, 357, 359, 358), (358, 359, 361, 360), (360, 361, 363, 362), (362, 363, 365, 364), (364, 365, 367, 366), (366, 367, 369, 368), (368, 369, 371, 370), (370, 371, 373, 372), (372, 373, 375, 374), (374, 375, 377, 376), (376, 377, 379, 378), (378, 379, 381, 380), (323, 321, 383, 381, 379, 377, 375, 373, 371, 369, 367, 365, 363, 361, 359, 357, 355, 353, 351, 349, 347, 345, 343, 341, 339, 337, 335, 333, 331, 329, 327, 325), (380, 381, 383, 382), (382, 383, 321, 320), (320, 322, 324, 326, 328, 330, 332, 334, 336, 338, 340, 342, 344, 346, 348, 350, 352, 354, 356, 358, 360, 362, 364, 366, 368, 370, 372, 374, 376, 378, 380, 382), (384, 385, 387, 386), (386, 387, 389, 388), (388, 389, 391, 390), (390, 391, 393, 392), (392, 393, 395, 394), (394, 395, 397, 396), (396, 397, 399, 398), (398, 399, 401, 400), (400, 401, 403, 402), (402, 403, 405, 404), (404, 405, 407, 406), (406, 407, 409, 408), (408, 409, 411, 410), (410, 411, 413, 412), (412, 413, 415, 414), (414, 415, 417, 416), (416, 417, 419, 418), (418, 419, 421, 420), (420, 421, 423, 422), (422, 423, 425, 424), (424, 425, 427, 426), (426, 427, 429, 428), (428, 429, 431, 430), (430, 431, 433, 432), (432, 433, 435, 434), (434, 435, 437, 436), (436, 437, 439, 438), (438, 439, 441, 440), (440, 441, 443, 442), (442, 443, 445, 444), (387, 385, 447, 445, 443, 441, 439, 437, 435, 433, 431, 429, 427, 425, 423, 421, 419, 417, 415, 413, 411, 409, 407, 405, 403, 401, 399, 397, 395, 393, 391, 389), (444, 445, 447, 446), (446, 447, 385, 384), (384, 386, 388, 390, 392, 394, 396, 398, 400, 402, 404, 406, 408, 410, 412, 414, 416, 418, 420, 422, 424, 426, 428, 430, 432, 434, 436, 438, 440, 442, 444, 446), (448, 449, 451, 450), (450, 451, 453, 452), (452, 453, 455, 454), (454, 455, 457, 456), (456, 457, 459, 458), (458, 459, 461, 460), (460, 461, 463, 462), (462, 463, 465, 464), (464, 465, 467, 466), (466, 467, 469, 468), (468, 469, 471, 470), (470, 471, 473, 472), (472, 473, 475, 474), (474, 475, 477, 476), (476, 477, 479, 478), (478, 479, 481, 480), (480, 481, 483, 482), (482, 483, 485, 484), (484, 485, 487, 486), (486, 487, 489, 488), (488, 489, 491, 490), (490, 491, 493, 492), (492, 493, 495, 494), (494, 495, 497, 496), (496, 497, 499, 498), (498, 499, 501, 500), (500, 501, 503, 502), (502, 503, 505, 504), (504, 505, 507, 506), (506, 507, 509, 508), (451, 449, 511, 509, 507, 505, 503, 501, 499, 497, 495, 493, 491, 489, 487, 485, 483, 481, 479, 477, 475, 473, 471, 469, 467, 465, 463, 461, 459, 457, 455, 453), (508, 509, 511, 510), (510, 511, 449, 448), (448, 450, 452, 454, 456, 458, 460, 462, 464, 466, 468, 470, 472, 474, 476, 478, 480, 482, 484, 486, 488, 490, 492, 494, 496, 498, 500, 502, 504, 506, 508, 510), (512, 513, 515, 514), (514, 515, 517, 516), (516, 517, 519, 518), (518, 519, 521, 520), (520, 521, 523, 522), (522, 523, 525, 524), (524, 525, 527, 526), (526, 527, 529, 528), (528, 529, 531, 530), (530, 531, 533, 532), (532, 533, 535, 534), (534, 535, 537, 536), (536, 537, 539, 538), (538, 539, 541, 540), (540, 541, 543, 542), (542, 543, 545, 544), (544, 545, 547, 546), (546, 547, 549, 548), (548, 549, 551, 550), (550, 551, 553, 552), (552, 553, 555, 554), (554, 555, 557, 556), (556, 557, 559, 558), (558, 559, 561, 560), (560, 561, 563, 562), (562, 563, 565, 564), (564, 565, 567, 566), (566, 567, 569, 568), (568, 569, 571, 570), (570, 571, 573, 572), (515, 513, 575, 573, 571, 569, 567, 565, 563, 561, 559, 557, 555, 553, 551, 549, 547, 545, 543, 541, 539, 537, 535, 533, 531, 529, 527, 525, 523, 521, 519, 517), (572, 573, 575, 574), (574, 575, 513, 512), (512, 514, 516, 518, 520, 522, 524, 526, 528, 530, 532, 534, 536, 538, 540, 542, 544, 546, 548, 550, 552, 554, 556, 558, 560, 562, 564, 566, 568, 570, 572, 574), (576, 577, 579, 578), (578, 579, 581, 580), (580, 581, 583, 582), (582, 583, 585, 584), (584, 585, 587, 586), (586, 587, 589, 588), (588, 589, 591, 590), (590, 591, 593, 592), (592, 593, 595, 594), (594, 595, 597, 596), (596, 597, 599, 598), (598, 599, 601, 600), (600, 601, 603, 602), (602, 603, 605, 604), (604, 605, 607, 606), (606, 607, 609, 608), (608, 609, 611, 610), (610, 611, 613, 612), (612, 613, 615, 614), (614, 615, 617, 616), (616, 617, 619, 618), (618, 619, 621, 620), (620, 621, 623, 622), (622, 623, 625, 624), (624, 625, 627, 626), (626, 627, 629, 628), (628, 629, 631, 630), (630, 631, 633, 632), (632, 633, 635, 634), (634, 635, 637, 636), (579, 577, 639, 637, 635, 633, 631, 629, 627, 625, 623, 621, 619, 617, 615, 613, 611, 609, 607, 605, 603, 601, 599, 597, 595, 593, 591, 589, 587, 585, 583, 581), (636, 637, 639, 638), (638, 639, 577, 576), (576, 578, 580, 582, 584, 586, 588, 590, 592, 594, 596, 598, 600, 602, 604, 606, 608, 610, 612, 614, 616, 618, 620, 622, 624, 626, 628, 630, 632, 634, 636, 638), (640, 641, 643, 642), (642, 643, 645, 644), (644, 645, 647, 646), (646, 647, 649, 648), (648, 649, 651, 650), (650, 651, 653, 652), (652, 653, 655, 654), (654, 655, 657, 656), (656, 657, 659, 658), (658, 659, 661, 660), (660, 661, 663, 662), (662, 663, 665, 664), (664, 665, 667, 666), (666, 667, 669, 668), (668, 669, 671, 670), (670, 671, 673, 672), (672, 673, 675, 674), (674, 675, 677, 676), (676, 677, 679, 678), (678, 679, 681, 680), (680, 681, 683, 682), (682, 683, 685, 684), (684, 685, 687, 686), (686, 687, 689, 688), (688, 689, 691, 690), (690, 691, 693, 692), (692, 693, 695, 694), (694, 695, 697, 696), (696, 697, 699, 698), (698, 699, 701, 700), (643, 641, 703, 701, 699, 697, 695, 693, 691, 689, 687, 685, 683, 681, 679, 677, 675, 673, 671, 669, 667, 665, 663, 661, 659, 657, 655, 653, 651, 649, 647, 645), (700, 701, 703, 702), (702, 703, 641, 640), (640, 642, 644, 646, 648, 650, 652, 654, 656, 658, 660, 662, 664, 666, 668, 670, 672, 674, 676, 678, 680, 682, 684, 686, 688, 690, 692, 694, 696, 698, 700, 702), (704, 705, 707, 706), (706, 707, 709, 708), (708, 709, 711, 710), (710, 711, 713, 712), (712, 713, 715, 714), (714, 715, 717, 716), (716, 717, 719, 718), (718, 719, 721, 720), (720, 721, 723, 722), (722, 723, 725, 724), (724, 725, 727, 726), (726, 727, 729, 728), (728, 729, 731, 730), (730, 731, 733, 732), (732, 733, 735, 734), (734, 735, 737, 736), (736, 737, 739, 738), (738, 739, 741, 740), (740, 741, 743, 742), (742, 743, 745, 744), (744, 745, 747, 746), (746, 747, 749, 748), (748, 749, 751, 750), (750, 751, 753, 752), (752, 753, 755, 754), (754, 755, 757, 756), (756, 757, 759, 758), (758, 759, 761, 760), (760, 761, 763, 762), (762, 763, 765, 764), (707, 705, 767, 765, 763, 761, 759, 757, 755, 753, 751, 749, 747, 745, 743, 741, 739, 737, 735, 733, 731, 729, 727, 725, 723, 721, 719, 717, 715, 713, 711, 709), (764, 765, 767, 766), (766, 767, 705, 704), (704, 706, 708, 710, 712, 714, 716, 718, 720, 722, 724, 726, 728, 730, 732, 734, 736, 738, 740, 742, 744, 746, 748, 750, 752, 754, 756, 758, 760, 762, 764, 766)])
me_cylinder_006.use_remesh_preserve_volume = False
me_cylinder_006.use_remesh_preserve_attributes = False
me_cylinder_006.use_mirror_vertex_groups = False
me_cylinder_006.update()
me_cube = bpy.data.meshes.new('Cube')
me_cube.from_pydata([(0.411, 0.04969, 9.203), (0.411, 0.04873, 8.813), (0.411, 0.04591, 8.437), (0.411, 0.04132, 8.092), (0.411, 0.03514, 7.788), (0.411, 0.02761, 7.54), (0.411, 0.01902, 7.355), (0.411, 0.009694, 7.241), (0.411, 3.751e-09, 7.203), (0.411, -0.009694, 7.241), (0.411, -0.01902, 7.355), (0.411, -0.02761, 7.54), (0.411, -0.03514, 7.788), (0.411, -0.04132, 8.092), (0.411, -0.04591, 8.437), (0.411, -0.04873, 8.813), (0.411, -0.04969, 9.203), (0.411, -0.04873, 9.593), (0.411, -0.04591, 9.968), (0.411, -0.04132, 10.31), (0.411, -0.03514, 10.62), (0.411, -0.02761, 10.87), (0.411, -0.01902, 11.05), (0.411, -0.009694, 11.16), (0.411, 4.798e-08, 11.2), (0.411, 0.009694, 11.16), (0.411, 0.01902, 11.05), (0.411, 0.02761, 10.87), (0.411, 0.03514, 10.62), (0.411, 0.04132, 10.31), (0.411, 0.04591, 9.968), (0.411, 0.04873, 9.593), (1.96, 0.04969, 3.224), (1.96, 0.04873, 2.834), (1.96, 0.04591, 2.459), (1.96, 0.04132, 2.113), (1.96, 0.03514, 1.81), (1.96, 0.02761, 1.561), (1.96, 0.01902, 1.376), (1.96, 0.009694, 1.263), (1.96, 3.751e-09, 1.224), (1.96, -0.009694, 1.263), (1.96, -0.01902, 1.376), (1.96, -0.02761, 1.561), (1.96, -0.03514, 1.81), (1.96, -0.04132, 2.113), (1.96, -0.04591, 2.459), (1.96, -0.04873, 2.834), (1.96, -0.04969, 3.224), (1.96, -0.04873, 3.614), (1.96, -0.04591, 3.99), (1.96, -0.04132, 4.335), (1.96, -0.03514, 4.638), (1.96, -0.02761, 4.887), (1.96, -0.01902, 5.072), (1.96, -0.009694, 5.186), (1.96, 4.798e-08, 5.224), (1.96, 0.009694, 5.186), (1.96, 0.01902, 5.072), (1.96, 0.02761, 4.887), (1.96, 0.03514, 4.638), (1.96, 0.04132, 4.335), (1.96, 0.04591, 3.989), (1.96, 0.04873, 3.614), (0.3204, -0.5814, 9.944), (0.3367, -0.5823, 9.944), (0.3523, -0.5851, 9.944), (0.3667, -0.5897, 9.944), (0.3793, -0.5959, 9.944), (0.3896, -0.6035, 9.944), (0.3973, -0.612, 9.944), (0.402, -0.6214, 9.944), (0.4036, -0.6311, 9.944), (0.402, -0.6408, 9.944), (0.3973, -0.6501, 9.944), (0.3896, -0.6587, 9.944), (0.3793, -0.6662, 9.944), (0.3667, -0.6724, 9.944), (0.3523, -0.677, 9.944), (0.3367, -0.6798, 9.944), (0.3204, -0.6807, 9.944), (0.3042, -0.6798, 9.944), (0.2886, -0.677, 9.944), (0.2742, -0.6724, 9.944), (0.2616, -0.6662, 9.944), (0.2513, -0.6587, 9.944), (0.2436, -0.6501, 9.944), (0.2389, -0.6408, 9.944), (0.2373, -0.6311, 9.944), (0.2389, -0.6214, 9.944), (0.2436, -0.612, 9.944), (0.2513, -0.6035, 9.944), (0.2616, -0.5959, 9.944), (0.2742, -0.5897, 9.944), (0.2886, -0.5851, 9.944), (0.3042, -0.5823, 9.944), (0.3204, -0.2658, 9.944), (0.3367, -0.2668, 9.944), (0.3523, -0.2696, 9.944), (0.3667, -0.2742, 9.944), (0.3896, -0.2879, 9.944), (0.3973, -0.2965, 9.944), (0.402, -0.3058, 9.944), (0.3973, -0.3345, 9.944), (0.3896, -0.3431, 9.944), (0.3667, -0.3568, 9.944), (0.3523, -0.3614, 9.944), (0.3367, -0.3643, 9.944), (0.3204, -0.3652, 9.944), (0.3042, -0.3643, 9.944), (0.2886, -0.3614, 9.944), (0.2742, -0.3568, 9.944), (0.2616, -0.3507, 9.944), (0.2436, -0.3345, 9.944), (0.2389, -0.3252, 9.944), (0.2373, -0.3155, 9.944), (0.2389, -0.3058, 9.944), (0.2436, -0.2965, 9.944), (0.2513, -0.2879, 9.944), (0.2616, -0.2804, 9.944), (0.2742, -0.2742, 9.944), (0.2886, -0.2696, 9.944), (0.3042, -0.2668, 9.944), (0.3793, -0.2804, 9.944), (0.4036, -0.3155, 9.944), (0.402, -0.3252, 9.944), (0.3793, -0.3507, 9.944), (0.2513, -0.3431, 9.944), (0.3204, 0.3652, 9.944), (0.3367, 0.3643, 9.944), (0.3523, 0.3614, 9.944), (0.3667, 0.3568, 9.944), (0.3793, 0.3507, 9.944), (0.3896, 0.3431, 9.944), (0.3973, 0.3345, 9.944), (0.402, 0.3252, 9.944), (0.4036, 0.3155, 9.944), (0.402, 0.3058, 9.944), (0.3973, 0.2965, 9.944), (0.3896, 0.2879, 9.944), (0.3793, 0.2804, 9.944), (0.3667, 0.2742, 9.944), (0.3523, 0.2696, 9.944), (0.3367, 0.2668, 9.944), (0.3204, 0.2658, 9.944), (0.3042, 0.2668, 9.944), (0.2886, 0.2696, 9.944), (0.2742, 0.2742, 9.944), (0.2616, 0.2804, 9.944), (0.2513, 0.2879, 9.944), (0.2436, 0.2965, 9.944), (0.2389, 0.3058, 9.944), (0.2373, 0.3155, 9.944), (0.2389, 0.3252, 9.944), (0.2436, 0.3345, 9.944), (0.2513, 0.3431, 9.944), (0.2616, 0.3507, 9.944), (0.2742, 0.3568, 9.944), (0.2886, 0.3614, 9.944), (0.3042, 0.3643, 9.944), (0.3204, 0.6807, 9.944), (0.3367, 0.6798, 9.944), (0.3523, 0.677, 9.944), (0.3667, 0.6724, 9.944), (0.3793, 0.6662, 9.944), (0.3896, 0.6587, 9.944), (0.3973, 0.6501, 9.944), (0.402, 0.6408, 9.944), (0.4036, 0.6311, 9.944), (0.402, 0.6214, 9.944), (0.3973, 0.612, 9.944), (0.3896, 0.6035, 9.944), (0.3793, 0.5959, 9.944), (0.3667, 0.5897, 9.944), (0.3523, 0.5851, 9.944), (0.3367, 0.5823, 9.944), (0.3204, 0.5814, 9.944), (0.3042, 0.5823, 9.944), (0.2886, 0.5851, 9.944), (0.2742, 0.5897, 9.944), (0.2616, 0.5959, 9.944), (0.2513, 0.6035, 9.944), (0.2436, 0.612, 9.944), (0.2389, 0.6214, 9.944), (0.2373, 0.6311, 9.944), (0.2389, 0.6408, 9.944), (0.2436, 0.6501, 9.944), (0.2513, 0.6587, 9.944), (0.2616, 0.6662, 9.944), (0.2742, 0.6724, 9.944), (0.2886, 0.677, 9.944), (0.3042, 0.6798, 9.944), (2.163, 0.9441, 15.37), (2.163, -0.9441, 15.37), (2.121, 0.9441, 13.27), (2.121, -0.9441, 13.27), (2.071, 0.9441, 11.27), (2.071, -0.9441, 11.27), (2.014, 0.9441, 9.395), (2.014, -0.9441, 9.395), (1.948, 0.9441, 7.668), (1.948, -0.9441, 7.668), (1.877, 0.9441, 6.103), (1.877, -0.9441, 6.103), (1.799, 0.9441, 4.715), (1.799, -0.9441, 4.715), (1.716, 0.9441, 3.516), (1.716, -0.9441, 3.516), (1.628, 0.9441, 2.52), (1.628, -0.9441, 2.52), (1.537, 0.9441, 1.735), (1.537, -0.9441, 1.735), (1.443, 0.9441, 1.168), (1.443, -0.9441, 1.168), (1.347, 0.9441, 0.8265), (1.347, -0.9441, 0.8265), (1.25, 0.9441, 0.7121), (1.25, -0.9441, 0.7121), (1.153, 0.9441, 0.8265), (1.153, -0.9441, 0.8265), (1.057, 0.9441, 1.168), (1.057, -0.9441, 1.168), (0.9633, 0.9441, 1.735), (0.9633, -0.9441, 1.735), (0.872, 0.9441, 2.52), (0.872, -0.9441, 2.52), (0.7844, 0.9441, 3.517), (0.7844, -0.9441, 3.517), (0.7012, 0.9441, 4.715), (0.7012, -0.9441, 4.715), (0.6234, 0.9441, 6.103), (0.6234, -0.9441, 6.103), (0.5515, 0.9441, 7.668), (0.5515, -0.9441, 7.668), (0.4864, 0.9441, 9.395), (0.4864, -0.9441, 9.395), (0.4287, 0.9441, 11.27), (0.4287, -0.9441, 11.27), (0.3789, 0.9441, 13.27), (0.3789, -0.9441, 13.27), (0.3374, 0.9441, 15.37), (0.3374, -0.9441, 15.37), (0.6344, 1.0, -1.0), (0.6344, -1.0, -1.0), (-1.0, -1.0, -1.0), (-1.0, 1.0, -1.0), (0.6344, 1.0, 1.0), (0.6344, -1.0, 1.0), (-1.0, -1.0, 1.0), (-1.0, 1.0, 1.0), (1.03, 1.0, -1.0), (1.03, -1.0, -1.0), (1.03, 1.0, 1.0), (1.03, -1.0, 1.0), (2.277, 1.0, -1.0), (2.277, -1.0, -1.0), (2.277, 1.0, 1.0), (2.277, -1.0, 1.0), (0.05101, 1.0, -1.0), (0.05101, -1.0, -1.0), (0.05101, 1.0, 1.0), (-0.4745, 1.0, -1.0), (-0.4745, -1.0, -1.0), (-0.4745, 1.0, 1.0), (-0.4745, -1.0, 1.0), (0.6344, 1.0, 17.33), (0.6344, -1.0, 17.33), (-0.4745, 1.0, 4.0), (-1.0, 1.0, 4.0), (-0.4745, -1.0, 4.0), (-1.0, -1.0, 4.0), (1.03, 1.0, 17.33), (1.03, -1.0, 17.33), (2.277, 1.0, 17.33), (2.277, -1.0, 17.33), (0.05101, -1.0, 1.0), (0.05101, 1.0, 4.0), (0.05101, -1.0, 4.0), (0.2041, 1.0, -1.0), (0.2041, -1.0, -1.0), (0.2041, 1.0, 1.0), (0.2041, -1.0, 1.0), (0.2041, 1.0, 17.33), (0.2041, -1.0, 17.33), (0.05101, 1.0, 13.11), (0.0585, 1.0, 14.42), (0.08025, 1.0, 15.59), (0.1141, 1.0, 16.52), (0.1568, 1.0, 17.12), (0.05101, -1.0, 13.11), (0.1568, -1.0, 17.12), (0.1141, -1.0, 16.52), (0.08025, -1.0, 15.59), (0.0585, -1.0, 14.42), (2.192, -0.9441, 17.33), (0.3083, 0.9441, 17.33), (0.3083, -0.9441, 17.33), (2.192, 0.9441, 17.33), (0.6344, 0.9441, 17.33), (1.03, -0.9441, 17.33), (0.6344, -0.9441, 17.33), (1.03, 0.9441, 17.33), (-0.6552, 0.3355, 4.0), (-0.6552, 0.3355, -1.0), (-0.6633, 0.3445, 4.0), (-0.6633, 0.3445, -1.0), (-0.8166, 0.3355, 4.0), (-0.8166, 0.3355, -1.0), (-0.8216, 0.3257, 4.0), (-0.8216, 0.3257, -1.0), (-0.6503, 0.3257, 4.0), (-0.6503, 0.3257, -1.0), (-0.8216, 0.01018, 4.0), (-0.8216, 0.01018, -1.0), (-0.8166, 0.01997, 4.0), (-0.8166, 0.01997, -1.0), (-0.8232, 5.96e-08, 4.0), (-0.8232, 5.96e-08, -1.0), (-0.8085, 0.2865, 4.0), (-0.8085, 0.2865, -1.0), (-0.7977, 0.2786, 4.0), (-0.7977, 0.2786, -1.0), (-0.7025, 0.3637, 4.0), (-0.7025, 0.3637, -1.0), (-0.6742, 0.3524, 4.0), (-0.6742, 0.3524, -1.0), (-0.7844, 0.2721, 4.0), (-0.7844, 0.2721, -1.0), (-0.8166, 0.2956, 4.0), (-0.8166, 0.2956, -1.0), (-0.6503, 0.3053, 4.0), (-0.6503, 0.3053, -1.0), (-0.6486, 0.3155, 4.0), (-0.6486, 0.3155, -1.0), (-0.6633, 0.2865, 4.0), (-0.6633, 0.2865, -1.0), (-0.6552, 0.2956, 4.0), (-0.6552, 0.2956, -1.0), (-0.7359, 0.3677, 4.0), (-0.7359, 0.3677, -1.0), (-0.7189, 0.3667, 4.0), (-0.7189, 0.3667, -1.0), (-0.6874, 0.3589, 4.0), (-0.6874, 0.3589, -1.0), (-0.8166, -0.01997, 4.0), (-0.8166, -0.01997, -1.0), (-0.8216, -0.01018, 4.0), (-0.8216, -0.01018, -1.0), (-0.8085, -0.02899, 4.0), (-0.8085, -0.02899, -1.0), (-0.7977, -0.03689, 4.0), (-0.7977, -0.03689, -1.0), (-0.7359, 0.05217, 4.0), (-0.7359, 0.05217, -1.0), (-0.753, 0.05117, 4.0), (-0.753, 0.05117, -1.0), (-0.7693, 0.2673, 4.0), (-0.7693, 0.2673, -1.0), (-0.7693, 0.0482, 4.0), (-0.7693, 0.0482, -1.0), (-0.7693, -0.0482, 4.0), (-0.7693, -0.0482, -1.0), (-0.7844, -0.04338, 4.0), (-0.7844, -0.04338, -1.0), (-0.8085, 0.02899, 4.0), (-0.8085, 0.02899, -1.0), (-0.6874, -0.04338, 4.0), (-0.6874, -0.04338, -1.0), (-0.753, -0.05117, 4.0), (-0.753, -0.05117, -1.0), (-0.7025, -0.0482, 4.0), (-0.7025, -0.0482, -1.0), (-0.7977, 0.3524, 4.0), (-0.7977, 0.3524, -1.0), (-0.8085, 0.3445, 4.0), (-0.8085, 0.3445, -1.0), (-0.7189, -0.05117, 4.0), (-0.7189, -0.05117, -1.0), (-0.7359, -0.05217, 4.0), (-0.7359, -0.05217, -1.0), (-0.7693, 0.3637, 4.0), (-0.7693, 0.3637, -1.0), (-0.7844, 0.3589, 4.0), (-0.7844, 0.3589, -1.0), (-0.7977, 0.03689, 4.0), (-0.7977, 0.03689, -1.0), (-0.7844, 0.04338, 4.0), (-0.7844, 0.04338, -1.0), (-0.6742, 0.2786, 4.0), (-0.6742, 0.2786, -1.0), (-0.6874, 0.2721, 4.0), (-0.6874, 0.2721, -1.0), (-0.8216, 0.3053, 4.0), (-0.8216, 0.3053, -1.0), (-0.8232, 0.3155, 4.0), (-0.8232, 0.3155, -1.0), (-0.753, 0.2644, 4.0), (-0.753, 0.2644, -1.0), (-0.7189, 0.2644, 4.0), (-0.7189, 0.2644, -1.0), (-0.7359, 0.2634, 4.0), (-0.7359, 0.2634, -1.0), (-0.7025, 0.2673, 4.0), (-0.7025, 0.2673, -1.0), (0.3042, -0.6798, -1.0), (0.3204, -0.6807, -1.0), (0.3042, 0.2668, -1.0), (0.3204, 0.2658, -1.0), (0.2436, -0.612, -1.0), (0.2513, -0.6035, -1.0), (0.2886, 0.2696, -1.0), (0.3523, -0.677, -1.0), (0.3667, -0.6724, -1.0), (0.2886, 0.3614, -1.0), (0.3793, -0.6662, -1.0), (0.3367, -0.6798, -1.0), (0.2886, -0.677, -1.0), (0.2513, -0.6587, -1.0), (0.2742, -0.6724, -1.0), (0.2616, -0.6662, -1.0), (0.3204, 0.3652, -1.0), (0.3042, 0.3643, -1.0), (0.2742, -0.5897, -1.0), (0.3367, 0.2668, -1.0), (0.2616, -0.5959, -1.0), (0.2886, -0.5851, -1.0), (0.3973, -0.6501, -1.0), (0.402, -0.6408, -1.0), (0.3896, -0.6587, -1.0), (0.2373, -0.6311, -1.0), (0.2436, -0.6501, -1.0), (0.2389, -0.6214, -1.0), (0.2389, -0.6408, -1.0), (0.2742, 0.3568, -1.0), (0.2742, 0.2742, -1.0), (0.2616, 0.2804, -1.0), (0.2389, 0.3058, -1.0), (0.2373, 0.3155, -1.0), (0.2513, 0.3431, -1.0), (0.2436, 0.3345, -1.0), (0.2389, 0.3252, -1.0), (0.2616, 0.3507, -1.0), (0.2436, 0.2965, -1.0), (0.2513, 0.2879, -1.0), (-0.6552, -0.2956, 4.0), (-0.6552, -0.2956, -1.0), (-0.6633, -0.2865, 4.0), (-0.6633, -0.2865, -1.0), (-0.6503, -0.3053, 4.0), (-0.6503, -0.3053, -1.0), (-0.1743, 0.3637, 4.0), (-0.1743, 0.3637, -1.0), (-0.1592, 0.3589, 4.0), (-0.1592, 0.3589, -1.0), (-0.6874, -0.3589, 4.0), (-0.6874, -0.3589, -1.0), (-0.1907, 0.3667, 4.0), (-0.1907, 0.3667, -1.0), (-0.6742, -0.2786, 4.0), (-0.6742, -0.2786, -1.0), (-0.2077, 0.05217, 4.0), (-0.2077, 0.05217, -1.0), (-0.2248, 0.05117, 4.0), (-0.2248, 0.05117, -1.0), (-0.2077, 0.3677, 4.0), (-0.2077, 0.3677, -1.0), (-0.2412, 0.0482, 4.0), (-0.2412, 0.0482, -1.0), (-0.2563, -0.04338, 4.0), (-0.2563, -0.04338, -1.0), (-0.2563, 0.04338, 4.0), (-0.2563, 0.04338, -1.0), (-0.6486, -0.3155, 4.0), (-0.6486, -0.3155, -1.0), (-0.6633, -0.3445, 4.0), (-0.6633, -0.3445, -1.0), (-0.146, 0.3524, 4.0), (-0.146, 0.3524, -1.0), (-0.1351, 0.3445, 4.0), (-0.1351, 0.3445, -1.0), (-0.127, 0.3355, 4.0), (-0.127, 0.3355, -1.0), (-0.2934, -0.01018, 4.0), (-0.2934, -0.01018, -1.0), (-0.2951, 2.384e-07, 4.0), (-0.2951, 2.384e-07, -1.0), (-0.2934, 0.01018, 4.0), (-0.2934, 0.01018, -1.0), (-0.1221, 0.3257, 4.0), (-0.1221, 0.3257, -1.0), (-0.1204, 0.3155, 4.0), (-0.1204, 0.3155, -1.0), (-0.6742, -0.3524, 4.0), (-0.6742, -0.3524, -1.0), (-0.1221, 0.3053, 4.0), (-0.1221, 0.3053, -1.0), (-0.2804, 0.02899, 4.0), (-0.2804, 0.02899, -1.0), (-0.2412, -0.0482, 4.0), (-0.2412, -0.0482, -1.0), (-0.2695, 0.03689, 4.0), (-0.2695, 0.03689, -1.0), (-0.2884, 0.01997, 4.0), (-0.2884, 0.01997, -1.0), (-0.2695, -0.2786, 4.0), (-0.2695, -0.2786, -1.0), (-0.2412, -0.2673, 4.0), (-0.2412, -0.2673, -1.0), (-0.2563, -0.2721, 4.0), (-0.2563, -0.2721, -1.0), (-0.6742, -0.03689, 4.0), (-0.6742, -0.03689, -1.0), (-0.6633, 0.02899, 4.0), (-0.6633, 0.02899, -1.0), (-0.6552, -0.3355, 4.0), (-0.6552, -0.3355, -1.0), (-0.2248, 0.3667, 4.0), (-0.2248, 0.3667, -1.0), (-0.6503, -0.3257, 4.0), (-0.6503, -0.3257, -1.0), (-0.7359, -0.2634, 4.0), (-0.7359, -0.2634, -1.0), (-0.753, -0.2644, 4.0), (-0.753, -0.2644, -1.0), (-0.753, 0.3667, 4.0), (-0.753, 0.3667, -1.0), (-0.7189, 0.05117, 4.0), (-0.7189, 0.05117, -1.0), (-0.7693, -0.2673, 4.0), (-0.7693, -0.2673, -1.0), (-0.2804, 0.3445, 4.0), (-0.2804, 0.3445, -1.0), (-0.7025, -0.2673, 4.0), (-0.7025, -0.2673, -1.0), (-0.7189, -0.2644, 4.0), (-0.7189, -0.2644, -1.0), (-0.6874, -0.2721, 4.0), (-0.6874, -0.2721, -1.0), (-0.6874, 0.04338, 4.0), (-0.6874, 0.04338, -1.0), (-0.6742, 0.03689, 4.0), (-0.6742, 0.03689, -1.0), (-0.7025, 0.0482, 4.0), (-0.7025, 0.0482, -1.0), (-0.2951, 0.3155, 4.0), (-0.2951, 0.3155, -1.0), (-0.2695, 0.3524, 4.0), (-0.2695, 0.3524, -1.0), (-0.2884, 0.3355, 4.0), (-0.2884, 0.3355, -1.0), (-0.2934, 0.3257, 4.0), (-0.2934, 0.3257, -1.0), (-0.2412, 0.3637, 4.0), (-0.2412, 0.3637, -1.0), (-0.127, -0.2956, 4.0), (-0.127, -0.2956, -1.0), (-0.1351, -0.2865, 4.0), (-0.1351, -0.2865, -1.0), (-0.2077, -0.3677, 4.0), (-0.2077, -0.3677, -1.0), (-0.1907, -0.3667, 4.0), (-0.1907, -0.3667, -1.0), (-0.1221, -0.3053, 4.0), (-0.1221, -0.3053, -1.0), (-0.1743, -0.3637, 4.0), (-0.1743, -0.3637, -1.0), (-0.2695, -0.03689, 4.0), (-0.2695, -0.03689, -1.0), (-0.2951, -0.3155, 4.0), (-0.2951, -0.3155, -1.0), (-0.2934, -0.3053, 4.0), (-0.2934, -0.3053, -1.0), (-0.2804, -0.02899, 4.0), (-0.2804, -0.02899, -1.0), (-0.2884, -0.2956, 4.0), (-0.2884, -0.2956, -1.0), (-0.146, -0.3524, 4.0), (-0.146, -0.3524, -1.0), (-0.1743, -0.2673, 4.0), (-0.1743, -0.2673, -1.0), (-0.1592, -0.3589, 4.0), (-0.1592, -0.3589, -1.0), (-0.1351, -0.3445, 4.0), (-0.1351, -0.3445, -1.0), (-0.2248, -0.3667, 4.0), (-0.2248, -0.3667, -1.0), (-0.2695, -0.3524, 4.0), (-0.2695, -0.3524, -1.0), (-0.2563, -0.3589, 4.0), (-0.2563, -0.3589, -1.0), (-0.2412, -0.3637, 4.0), (-0.2412, -0.3637, -1.0), (-0.146, -0.2786, 4.0), (-0.146, -0.2786, -1.0), (-0.1592, -0.2721, 4.0), (-0.1592, -0.2721, -1.0), (-0.1907, -0.2644, 4.0), (-0.1907, -0.2644, -1.0), (-0.2077, -0.2634, 4.0), (-0.2077, -0.2634, -1.0), (-0.2804, -0.2865, 4.0), (-0.2804, -0.2865, -1.0), (-0.2884, -0.01997, 4.0), (-0.2884, -0.01997, -1.0), (-0.1204, -0.3155, 4.0), (-0.1204, -0.3155, -1.0), (-0.1221, -0.3257, 4.0), (-0.1221, -0.3257, -1.0), (-0.127, -0.3355, 4.0), (-0.127, -0.3355, -1.0), (-0.2934, -0.3257, 4.0), (-0.2934, -0.3257, -1.0), (-0.2884, -0.3355, 4.0), (-0.2884, -0.3355, -1.0), (-0.2804, -0.3445, 4.0), (-0.2804, -0.3445, -1.0), (-0.2248, 0.2644, 4.0), (-0.2248, 0.2644, -1.0), (-0.2077, 0.2634, 4.0), (-0.2077, 0.2634, -1.0), (-0.2934, 0.3053, 4.0), (-0.2934, 0.3053, -1.0), (-0.2884, 0.2956, 4.0), (-0.2884, 0.2956, -1.0), (-0.2563, 0.3589, 4.0), (-0.2563, 0.3589, -1.0), (-0.1743, 0.2673, 4.0), (-0.1743, 0.2673, -1.0), (-0.1592, 0.2721, 4.0), (-0.1592, 0.2721, -1.0), (-0.146, 0.2786, 4.0), (-0.146, 0.2786, -1.0), (-0.1907, 0.2644, 4.0), (-0.1907, 0.2644, -1.0), (-0.2412, 0.2673, 4.0), (-0.2412, 0.2673, -1.0), (-0.2563, 0.2721, 4.0), (-0.2563, 0.2721, -1.0), (-0.2695, 0.2786, 4.0), (-0.2695, 0.2786, -1.0), (-0.2804, 0.2865, 4.0), (-0.2804, 0.2865, -1.0), (-0.127, 0.2956, 4.0), (-0.127, 0.2956, -1.0), (-0.1351, 0.2865, 4.0), (-0.1351, 0.2865, -1.0), (-0.1743, 0.0482, 4.0), (-0.1743, 0.0482, -1.0), (-0.146, -0.03689, 4.0), (-0.146, -0.03689, -1.0), (-0.1592, 0.04338, 4.0), (-0.1592, 0.04338, -1.0), (-0.1351, -0.02899, 4.0), (-0.1351, -0.02899, -1.0), (-0.1221, -0.01018, 4.0), (-0.1221, -0.01018, -1.0), (-0.1204, 1.192e-07, 4.0), (-0.1204, 1.192e-07, -1.0), (-0.2248, -0.2644, 4.0), (-0.2248, -0.2644, -1.0), (-0.1221, 0.01018, 4.0), (-0.1221, 0.01018, -1.0), (-0.127, -0.01997, 4.0), (-0.127, -0.01997, -1.0), (-0.1592, -0.04338, 4.0), (-0.1592, -0.04338, -1.0), (-0.2077, -0.05217, 4.0), (-0.2077, -0.05217, -1.0), (-0.1743, -0.0482, 4.0), (-0.1743, -0.0482, -1.0), (-0.1907, -0.05117, 4.0), (-0.1907, -0.05117, -1.0), (-0.1907, 0.05117, 4.0), (-0.1907, 0.05117, -1.0), (-0.1351, 0.02899, 4.0), (-0.1351, 0.02899, -1.0), (-0.146, 0.03689, 4.0), (-0.146, 0.03689, -1.0), (-0.127, 0.01997, 4.0), (-0.127, 0.01997, -1.0), (-0.2248, -0.05117, 4.0), (-0.2248, -0.05117, -1.0), (-0.7844, -0.3589, 4.0), (-0.7844, -0.3589, -1.0), (-0.7844, -0.2721, 4.0), (-0.7844, -0.2721, -1.0), (-0.7977, -0.3524, 4.0), (-0.7977, -0.3524, -1.0), (-0.7977, -0.2786, 4.0), (-0.7977, -0.2786, -1.0), (-0.6552, -0.01997, 4.0), (-0.6552, -0.01997, -1.0), (-0.6503, -0.01018, 4.0), (-0.6503, -0.01018, -1.0), (-0.8166, -0.2956, 4.0), (-0.8166, -0.2956, -1.0), (-0.8216, -0.3053, 4.0), (-0.8216, -0.3053, -1.0), (-0.7359, -0.3677, 4.0), (-0.7359, -0.3677, -1.0), (-0.7189, -0.3667, 4.0), (-0.7189, -0.3667, -1.0), (-0.8232, -0.3155, 4.0), (-0.8232, -0.3155, -1.0), (-0.8085, -0.2865, 4.0), (-0.8085, -0.2865, -1.0), (-0.753, -0.3667, 4.0), (-0.753, -0.3667, -1.0), (-0.7025, -0.3637, 4.0), (-0.7025, -0.3637, -1.0), (-0.7693, -0.3637, 4.0), (-0.7693, -0.3637, -1.0), (-0.6503, 0.01018, 4.0), (-0.6503, 0.01018, -1.0), (-0.6633, -0.02899, 4.0), (-0.6633, -0.02899, -1.0), (-0.6552, 0.01997, 4.0), (-0.6552, 0.01997, -1.0), (-0.6486, -5.96e-08, 4.0), (-0.6486, -5.96e-08, -1.0), (-0.8166, -0.3355, 4.0), (-0.8166, -0.3355, -1.0), (-0.8085, -0.3445, 4.0), (-0.8085, -0.3445, -1.0), (-0.8216, -0.3257, 4.0), (-0.8216, -0.3257, -1.0), (0.2436, -0.2965, -1.0), (0.402, -0.3252, -1.0), (0.3367, 0.3643, -1.0), (0.2436, -0.3345, -1.0), (0.2742, -0.3568, -1.0), (0.3896, -0.3431, -1.0), (0.3793, 0.3507, -1.0), (0.3667, 0.3568, -1.0), (0.3523, 0.3614, -1.0), (0.3042, -0.5823, -1.0), (0.3204, -0.5814, -1.0), (0.2742, 0.5897, -1.0), (0.2389, 0.6214, -1.0), (0.3896, 0.3431, -1.0), (0.3973, 0.3345, -1.0), (0.402, 0.3252, -1.0), (0.4036, -0.6311, -1.0), (0.3523, -0.5851, -1.0), (0.3367, -0.5823, -1.0), (0.3896, -0.6035, -1.0), (0.3973, 0.2965, -1.0), (0.4036, 0.3155, -1.0), (0.402, 0.3058, -1.0), (0.402, -0.6214, -1.0), (0.3973, -0.612, -1.0), (0.3793, -0.5959, -1.0), (0.3667, -0.5897, -1.0), (0.3667, 0.2742, -1.0), (0.3896, 0.2879, -1.0), (0.3523, 0.2696, -1.0), (0.3793, 0.2804, -1.0), (0.3523, 0.5851, -1.0), (0.3667, 0.5897, -1.0), (0.402, 0.6408, -1.0), (0.2389, 0.6408, -1.0), (0.3204, 0.5814, -1.0), (0.3042, 0.5823, -1.0), (0.3896, 0.6587, -1.0), (0.3667, 0.6724, -1.0), (0.402, 0.6214, -1.0), (0.3896, 0.6035, -1.0), (0.2886, -0.3614, -1.0), (0.3042, -0.3643, -1.0), (0.2513, 0.6035, -1.0), (0.2616, 0.5959, -1.0), (0.2513, -0.2879, -1.0), (0.2436, 0.6501, -1.0), (0.2616, -0.2804, -1.0), (0.2513, 0.6587, -1.0), (0.2373, -0.3155, -1.0), (0.3523, -0.3614, -1.0), (0.2389, -0.3058, -1.0), (0.2389, -0.3252, -1.0), (0.3042, 0.6798, -1.0), (0.2742, -0.2742, -1.0), (0.2886, -0.2696, -1.0), (0.3204, 0.6807, -1.0), (0.3204, -0.3652, -1.0), (0.3367, -0.3643, -1.0), (0.3667, -0.3568, -1.0), (0.3793, -0.3507, -1.0), (0.2742, 0.6724, -1.0), (0.2616, 0.6662, -1.0), (0.2373, 0.6311, -1.0), (0.2616, -0.3507, -1.0), (0.2513, -0.3431, -1.0), (0.2886, 0.677, -1.0), (0.3367, -0.2668, -1.0), (0.3204, -0.2658, -1.0), (0.4036, 0.6311, -1.0), (0.3042, -0.2668, -1.0), (0.3973, 0.6501, -1.0), (0.3367, 0.6798, -1.0), (0.3793, 0.6662, -1.0), (0.3523, -0.2696, -1.0), (0.3896, -0.2879, -1.0), (0.3667, -0.2742, -1.0), (0.3793, -0.2804, -1.0), (0.3523, 0.677, -1.0), (0.2886, 0.5851, -1.0), (0.3973, -0.2965, -1.0), (0.3367, 0.5823, -1.0), (0.3973, 0.612, -1.0), (0.2436, 0.612, -1.0), (0.3973, -0.3345, -1.0), (0.3793, 0.5959, -1.0), (0.402, -0.3058, -1.0), (0.4036, -0.3155, -1.0), (2.277, 0.04873, 3.614), (2.277, -0.04969, 3.224), (2.277, -0.04873, 3.614), (2.277, 0.04969, 3.224), (2.277, -0.04873, 2.834), (2.277, 0.04873, 2.834), (2.277, -0.04591, 2.459), (2.277, 0.04591, 2.459), (2.277, -0.04132, 2.113), (2.277, 0.04132, 2.113), (2.277, -0.03514, 1.81), (2.277, 0.03514, 1.81), (2.277, -0.02761, 1.561), (2.277, 0.02761, 1.561), (2.277, -0.009694, 1.263), (2.277, 0.01902, 1.376), (2.277, -0.01902, 1.376), (2.277, 3.751e-09, 1.224), (2.277, 0.009694, 1.263), (2.277, 4.798e-08, 5.224), (2.277, -0.009694, 5.186), (0.05101, 3.751e-09, 7.203), (0.05101, -0.009694, 7.241), (2.277, 0.009694, 5.186), (2.277, -0.01902, 5.072), (2.277, 0.01902, 5.072), (2.277, -0.02761, 4.887), (2.277, 0.02761, 4.887), (2.277, -0.03514, 4.638), (2.277, 0.03514, 4.638), (2.277, -0.04132, 4.335), (2.277, 0.04132, 4.335), (2.277, -0.04591, 3.99), (2.277, 0.04591, 3.989), (0.05101, 0.04591, 9.968), (0.05101, 0.04873, 9.593), (0.05101, -0.04873, 9.593), (0.05101, -0.04969, 9.203), (0.05101, 0.04969, 9.203), (0.05101, -0.04873, 8.813), (0.05101, 0.04873, 8.813), (0.05101, -0.04591, 8.437), (0.05101, 0.04591, 8.437), (0.05101, -0.04132, 8.092), (0.05101, 0.04132, 8.092), (0.05101, -0.03514, 7.788), (0.05101, 0.03514, 7.788), (0.05101, -0.02761, 7.54), (0.05101, 0.02761, 7.54), (0.05101, -0.01902, 7.355), (0.05101, 0.01902, 7.355), (0.05101, 0.009694, 7.241), (0.05101, -0.03514, 10.62), (0.05101, -0.02761, 10.87), (0.05101, 0.02761, 10.87), (0.05101, 0.03514, 10.62), (0.05101, -0.04132, 10.31), (0.05101, 0.04132, 10.31), (0.05101, -0.04591, 9.968), (0.05101, 0.01902, 11.05), (0.05101, -0.01902, 11.05), (0.05101, -0.009694, 11.16), (0.05101, 0.009694, 11.16), (0.05101, 4.798e-08, 11.2)], [], [(1, 2, 3, 4, 5, 6, 7, 8, 9, 10, 11, 12, 13, 14, 15, 16, 17, 18, 19, 20, 21, 22, 23, 24, 25, 26, 27, 28, 29, 30, 31, 0), (32, 33, 819, 817), (33, 34, 821, 819), (34, 35, 823, 821), (35, 36, 825, 823), (36, 37, 827, 825), (37, 38, 829, 827), (38, 39, 832, 829), (39, 40, 831, 832), (40, 41, 828, 831), (41, 42, 830, 828), (42, 43, 826, 830), (43, 44, 824, 826), (44, 45, 822, 824), (45, 46, 820, 822), (46, 47, 818, 820), (47, 48, 815, 818), (48, 49, 816, 815), (49, 50, 846, 816), (50, 51, 844, 846), (51, 52, 842, 844), (52, 53, 840, 842), (53, 54, 838, 840), (54, 55, 834, 838), (55, 56, 833, 834), (56, 57, 837, 833), (57, 58, 839, 837), (58, 59, 841, 839), (59, 60, 843, 841), (60, 61, 845, 843), (61, 62, 847, 845), (62, 63, 814, 847), (63, 32, 817, 814), (32, 63, 62, 61, 60, 59, 58, 57, 56, 55, 54, 53, 52, 51, 50, 49, 48, 47, 46, 45, 44, 43, 42, 41, 40, 39, 38, 37, 36, 35, 34, 33), (65, 66, 67, 68, 69, 70, 71, 72, 73, 74, 75, 76, 77, 78, 79, 80, 81, 82, 83, 84, 85, 86, 87, 88, 89, 90, 91, 92, 93, 94, 95, 64), (97, 98, 99, 123, 100, 101, 102, 124, 125, 103, 104, 126, 105, 106, 107, 108, 109, 110, 111, 112, 127, 113, 114, 115, 116, 117, 118, 119, 120, 121, 122, 96), (129, 130, 131, 132, 133, 134, 135, 136, 137, 138, 139, 140, 141, 142, 143, 144, 145, 146, 147, 148, 149, 150, 151, 152, 153, 154, 155, 156, 157, 158, 159, 128), (161, 162, 163, 164, 165, 166, 167, 168, 169, 170, 171, 172, 173, 174, 175, 176, 177, 178, 179, 180, 181, 182, 183, 184, 185, 186, 187, 188, 189, 190, 191, 160), (192, 194, 195, 193), (194, 196, 197, 195), (196, 198, 199, 197), (198, 200, 201, 199), (200, 202, 203, 201), (202, 204, 205, 203), (204, 206, 207, 205), (206, 208, 209, 207), (208, 210, 211, 209), (210, 212, 213, 211), (212, 214, 215, 213), (214, 216, 217, 215), (216, 218, 219, 217), (218, 220, 221, 219), (220, 222, 223, 221), (222, 224, 225, 223), (224, 226, 227, 225), (226, 228, 229, 227), (228, 230, 231, 229), (230, 232, 233, 231), (232, 234, 235, 233), (234, 236, 237, 235), (236, 238, 239, 237), (238, 240, 241, 239), (240, 295, 296, 241), (261, 262, 719, 713, 717, 513, 541, 539, 543, 527, 353, 355, 359, 387, 385, 365, 315, 313, 317, 244, 245, 395, 393, 329, 319, 321, 327, 357, 397, 401, 399, 403, 391, 389, 335, 337, 331, 333), (247, 253, 272, 266), (263, 249, 268, 267), (262, 264, 248, 244), (244, 248, 249, 245), (263, 261, 245, 249), (253, 251, 255, 257), (247, 243, 251, 253), (242, 246, 252, 250), (243, 242, 250, 251), (254, 256, 257, 255), (251, 250, 254, 255), (250, 252, 256, 254), (280, 278, 258, 260), (279, 281, 275, 259), (253, 257, 274, 272), (278, 279, 259, 258), (260, 258, 261, 263), (259, 275, 264, 262), (249, 248, 270, 268), (258, 491, 489, 481, 479, 477, 453, 451, 457, 465, 517, 553, 625, 547, 531, 549, 551, 545, 261), (267, 332, 330, 336, 334, 388, 390, 402, 398, 400, 396, 356, 326, 320, 318, 328, 392, 394, 268, 270, 316, 312, 314, 364, 384, 386, 358, 354, 352, 526, 542, 538, 540, 512, 716, 712, 718, 269), (265, 298, 301, 271), (271, 301, 297, 294, 299, 272, 274, 273), (260, 276, 284), (276, 490, 494, 642, 644, 630, 628, 626, 632, 618, 616, 634, 636, 638, 640, 622, 620, 544, 267, 269, 484, 486, 502, 496, 500, 470, 466, 462, 460, 672, 646, 650, 676, 674, 678, 660, 656, 277), (257, 256, 817, 819, 821, 823, 825, 827, 829, 832, 831, 828, 830, 826, 824, 822, 820, 818, 815), (248, 264, 269, 270), (256, 252, 271, 273), (252, 246, 265, 271), (281, 247, 266, 283), (260, 263, 267, 276), (284, 276, 277, 289, 851, 853, 855, 857, 859, 861, 863, 836, 835, 865, 864, 862, 860, 858, 856, 854, 852), (275, 281, 283, 289), (264, 275, 277, 269), (275, 289, 277), (246, 280, 282, 265), (265, 282, 283, 266, 300, 296, 295, 298), (242, 795, 759, 797, 763, 799, 764, 804, 798, 782, 779, 792, 787, 788, 774, 772, 760, 789, 278), (243, 247, 281, 279), (246, 242, 278, 280), (285, 286, 284), (286, 287, 284), (287, 288, 284), (288, 282, 284), (283, 290, 289), (290, 291, 289), (291, 292, 289), (292, 293, 289), (284, 289, 293, 285), (285, 293, 292, 286), (286, 292, 291, 287), (287, 291, 290, 288), (288, 290, 283, 282), (280, 260, 284, 282), (297, 192, 193, 294), (295, 240, 238, 236, 234, 232, 230, 228, 226, 224, 222, 220, 218, 216, 214, 212, 210, 208, 206, 204, 202, 200, 198, 196, 194, 192, 297, 301, 298), (294, 193, 195, 197, 199, 201, 203, 205, 207, 209, 211, 213, 215, 217, 219, 221, 223, 225, 227, 229, 231, 233, 235, 237, 239, 241, 296, 300, 299), (299, 300, 266, 272), (731, 104, 103, 810), (671, 670, 668, 669), (805, 178, 177, 762), (349, 348, 350, 351), (533, 532, 534, 535), (609, 608, 606, 607), (438, 155, 154, 439), (567, 566, 468, 469), (762, 177, 176, 761), (407, 144, 143, 423), (479, 478, 476, 477), (781, 121, 120, 780), (709, 708, 454, 455), (555, 554, 556, 557), (561, 560, 564, 565), (776, 106, 105, 785), (778, 114, 113, 729), (439, 154, 153, 440), (772, 186, 185, 760), (787, 189, 188, 788), (581, 580, 576, 577), (707, 706, 698, 699), (591, 590, 584, 585), (804, 162, 161, 798), (771, 118, 117, 726), (761, 176, 175, 807), (675, 674, 676, 677), (691, 690, 692, 693), (769, 181, 180, 770), (417, 85, 84, 419), (416, 82, 81, 404), (715, 714, 690, 691), (405, 80, 79, 415), (389, 388, 334, 335), (437, 789, 738, 809, 769, 770, 737, 805, 762, 761, 807, 757, 758, 811, 766, 808, 765, 795, 242, 747, 741, 740, 739, 732, 733, 734, 728, 420, 421, 413, 433, 441, 438, 439, 440), (436, 442, 443, 435, 434, 410, 406, 407, 423, 755, 753, 756, 754, 746, 748, 747, 242, 243, 813, 812, 806, 801, 803, 802, 800, 793, 794, 796, 781, 780, 773, 771, 726, 777, 775, 279, 278, 437), (279, 429, 432, 430, 417, 419, 418, 416, 404, 405, 415, 411, 412, 414, 428, 426, 427, 742, 243), (749, 750, 745, 751, 752, 743, 744, 736, 735, 425, 422, 424, 409, 408, 431, 429, 279, 775, 778, 729, 791, 790, 730, 767, 768, 783, 784, 776, 785, 786, 731, 810, 727, 813, 243, 742), (399, 398, 402, 403), (807, 175, 174, 757), (434, 147, 146, 410), (595, 594, 578, 579), (784, 107, 106, 776), (777, 116, 115, 775), (429, 88, 87, 432), (746, 138, 137, 748), (744, 65, 64, 736), (565, 564, 580, 581), (803, 123, 99, 802), (813, 124, 102, 812), (585, 584, 558, 559), (539, 538, 542, 543), (311, 303, 305, 325, 343, 323, 341, 339, 525, 381, 383, 373, 375, 307, 309, 395, 245, 261, 333), (244, 703, 725, 721, 723, 687, 683, 711, 707, 699, 701, 709, 455, 493, 475, 515, 519, 473, 262), (449, 445, 447, 459, 537, 533, 535, 521, 523, 529, 685, 689, 705, 695, 697, 703, 244, 317, 347, 345, 349, 351, 363, 361, 369, 379, 377, 371, 367, 511, 715, 691, 693, 719, 262, 473), (435, 148, 147, 434), (663, 662, 654, 655), (457, 456, 464, 465), (493, 492, 474, 475), (485, 484, 482, 483), (613, 612, 614, 615), (418, 83, 82, 416), (786, 126, 104, 731), (810, 103, 125, 727), (619, 618, 632, 633), (729, 113, 127, 791), (811, 172, 171, 766), (775, 115, 114, 778), (563, 562, 554, 555), (422, 93, 92, 424), (601, 600, 574, 575), (343, 342, 322, 323), (703, 702, 724, 725), (432, 87, 86, 430), (623, 622, 640, 641), (627, 626, 628, 629), (754, 139, 138, 746), (737, 179, 178, 805), (447, 446, 458, 459), (414, 76, 75, 428), (741, 135, 134, 740), (792, 190, 189, 787), (782, 160, 191, 779), (409, 91, 90, 408), (705, 704, 694, 695), (351, 350, 362, 363), (802, 99, 98, 800), (519, 518, 472, 473), (799, 164, 163, 764), (695, 694, 696, 697), (587, 586, 588, 589), (361, 360, 368, 369), (739, 133, 132, 732), (339, 338, 524, 525), (517, 516, 552, 553), (631, 630, 644, 645), (515, 514, 518, 519), (801, 100, 123, 803), (406, 145, 144, 407), (583, 582, 608, 609), (625, 624, 546, 547), (321, 320, 326, 327), (507, 506, 508, 509), (541, 540, 538, 539), (391, 390, 388, 389), (329, 328, 318, 319), (770, 180, 179, 737), (629, 628, 630, 631), (371, 370, 366, 367), (796, 122, 121, 781), (773, 119, 118, 771), (319, 318, 320, 321), (730, 111, 110, 767), (419, 84, 83, 418), (643, 642, 494, 495), (431, 89, 88, 429), (657, 656, 660, 661), (557, 556, 592, 593), (767, 110, 109, 768), (509, 508, 504, 505), (673, 672, 460, 461), (727, 125, 124, 813), (379, 378, 376, 377), (795, 168, 167, 759), (401, 400, 398, 399), (553, 552, 624, 625), (593, 592, 594, 595), (808, 170, 169, 765), (788, 188, 187, 774), (745, 69, 68, 751), (740, 134, 133, 739), (723, 722, 686, 687), (659, 658, 506, 507), (331, 330, 332, 333), (311, 310, 302, 303), (790, 112, 111, 730), (607, 606, 604, 605), (303, 302, 304, 305), (785, 105, 126, 786), (461, 460, 462, 463), (779, 191, 190, 792), (661, 660, 678, 679), (477, 476, 452, 453), (410, 146, 145, 406), (760, 185, 184, 789), (797, 166, 165, 763), (809, 182, 181, 769), (791, 127, 112, 790), (436, 151, 150, 442), (725, 724, 720, 721), (806, 101, 100, 801), (755, 142, 141, 753), (491, 490, 488, 489), (597, 596, 598, 599), (465, 464, 516, 517), (651, 650, 646, 647), (531, 530, 548, 549), (309, 308, 394, 395), (687, 686, 682, 683), (645, 644, 642, 643), (495, 494, 490, 491), (774, 187, 186, 772), (689, 688, 704, 705), (403, 402, 390, 391), (764, 163, 162, 804), (404, 81, 80, 405), (766, 171, 170, 808), (315, 314, 312, 313), (473, 472, 448, 449), (579, 578, 596, 597), (547, 546, 530, 531), (430, 86, 85, 417), (747, 136, 135, 741), (523, 522, 528, 529), (735, 95, 94, 425), (800, 98, 97, 793), (757, 174, 173, 758), (655, 654, 656, 657), (443, 149, 148, 435), (347, 346, 344, 345), (535, 534, 520, 521), (637, 636, 634, 635), (812, 102, 101, 806), (713, 712, 716, 717), (599, 598, 658, 659), (471, 470, 500, 501), (571, 570, 568, 569), (569, 568, 610, 611), (633, 632, 626, 627), (440, 153, 152, 437), (549, 548, 550, 551), (756, 140, 139, 754), (685, 684, 688, 689), (363, 362, 360, 361), (605, 604, 562, 563), (353, 352, 354, 355), (780, 120, 119, 773), (679, 678, 674, 675), (545, 544, 620, 621), (693, 692, 718, 719), (453, 452, 450, 451), (423, 143, 142, 755), (377, 376, 370, 371), (798, 161, 160, 782), (451, 450, 456, 457), (683, 682, 710, 711), (449, 448, 444, 445), (369, 368, 378, 379), (665, 664, 648, 649), (753, 141, 140, 756), (641, 640, 638, 639), (681, 680, 666, 667), (575, 574, 570, 571), (738, 183, 182, 809), (701, 700, 708, 709), (635, 634, 616, 617), (783, 108, 107, 784), (759, 167, 166, 797), (525, 524, 380, 381), (317, 316, 346, 347), (355, 354, 358, 359), (505, 504, 600, 601), (743, 66, 65, 744), (489, 488, 480, 481), (415, 79, 78, 411), (768, 109, 108, 783), (603, 602, 572, 573), (387, 386, 384, 385), (717, 716, 512, 513), (611, 610, 612, 613), (483, 482, 602, 603), (649, 648, 652, 653), (307, 306, 308, 309), (424, 92, 91, 409), (734, 130, 129, 728), (763, 165, 164, 799), (428, 75, 74, 426), (617, 616, 618, 619), (647, 646, 672, 673), (367, 366, 510, 511), (397, 396, 400, 401), (463, 462, 466, 467), (412, 77, 76, 414), (373, 372, 374, 375), (395, 394, 392, 393), (475, 474, 514, 515), (521, 520, 522, 523), (375, 374, 306, 307), (750, 70, 69, 745), (323, 322, 340, 341), (487, 486, 484, 485), (425, 94, 93, 422), (732, 132, 131, 733), (383, 382, 372, 373), (469, 468, 498, 499), (411, 78, 77, 412), (269, 472, 518, 514, 474, 492, 454, 708, 700, 698, 706, 710, 682, 686, 722, 720, 724, 702, 270), (702, 696, 694, 704, 688, 684, 528, 522, 520, 534, 532, 536, 458, 446, 444, 448, 472, 269, 718, 692, 690, 714, 510, 366, 370, 376, 378, 368, 360, 362, 350, 348, 344, 346, 316, 270), (268, 394, 308, 306, 374, 372, 382, 380, 524, 338, 340, 322, 342, 324, 304, 302, 310, 332, 267), (365, 364, 314, 315), (357, 356, 396, 397), (721, 720, 722, 723), (711, 710, 706, 707), (653, 652, 662, 663), (551, 550, 544, 545), (733, 131, 130, 734), (794, 96, 122, 796), (529, 528, 684, 685), (433, 157, 156, 441), (543, 542, 526, 527), (481, 480, 478, 479), (527, 526, 352, 353), (748, 137, 136, 747), (381, 380, 382, 383), (699, 698, 700, 701), (420, 128, 159, 421), (765, 169, 168, 795), (697, 696, 702, 703), (313, 312, 316, 317), (467, 466, 470, 471), (573, 572, 566, 567), (615, 614, 586, 587), (577, 576, 582, 583), (758, 173, 172, 811), (667, 666, 670, 671), (277, 604, 606, 608, 582, 576, 580, 564, 560, 558, 584, 590, 588, 586, 614, 612, 610, 568, 269), (568, 570, 574, 600, 504, 508, 506, 658, 598, 596, 578, 594, 592, 556, 554, 562, 604, 277, 656, 654, 662, 652, 648, 664, 668, 670, 666, 680, 498, 468, 566, 572, 602, 482, 484, 269), (267, 544, 550, 548, 530, 546, 624, 552, 516, 464, 456, 450, 452, 476, 478, 480, 488, 490, 276), (728, 129, 128, 420), (621, 620, 622, 623), (337, 336, 330, 331), (341, 340, 338, 339), (327, 326, 356, 357), (793, 97, 96, 794), (537, 536, 532, 533), (789, 184, 183, 738), (751, 68, 67, 752), (726, 117, 116, 777), (719, 718, 712, 713), (437, 152, 151, 436), (426, 74, 73, 427), (305, 304, 324, 325), (261, 545, 621, 623, 641, 639, 637, 635, 617, 619, 633, 627, 629, 631, 645, 643, 495, 491, 258, 259, 657, 661, 679, 675, 677, 651, 647, 673, 461, 463, 467, 471, 501, 497, 503, 487, 485, 262), (262, 485, 483, 603, 573, 567, 469, 499, 681, 667, 671, 669, 665, 649, 653, 663, 655, 657, 259, 605, 563, 555, 557, 593, 595, 579, 597, 599, 659, 507, 509, 505, 601, 575, 571, 569), (569, 611, 613, 615, 587, 589, 591, 585, 559, 561, 565, 581, 577, 583, 609, 607, 605, 259, 262), (455, 454, 492, 493), (335, 334, 336, 337), (441, 156, 155, 438), (669, 668, 664, 665), (513, 512, 540, 541), (385, 384, 364, 365), (742, 72, 71, 749), (459, 458, 536, 537), (408, 90, 89, 431), (501, 500, 496, 497), (497, 496, 502, 503), (345, 344, 348, 349), (413, 158, 157, 433), (503, 502, 486, 487), (393, 392, 328, 329), (736, 64, 95, 735), (639, 638, 636, 637), (559, 558, 560, 561), (333, 332, 310, 311), (511, 510, 714, 715), (589, 588, 590, 591), (359, 358, 386, 387), (421, 159, 158, 413), (445, 444, 446, 447), (325, 324, 342, 343), (752, 67, 66, 743), (499, 498, 680, 681), (677, 676, 650, 651), (427, 73, 72, 742), (749, 71, 70, 750), (442, 150, 149, 443), (864, 6, 5, 862), (852, 0, 31, 849), (871, 29, 28, 869), (853, 15, 14, 855), (835, 8, 7, 865), (869, 28, 27, 868), (875, 23, 22, 874), (860, 4, 3, 858), (848, 30, 29, 871), (863, 10, 9, 836), (854, 1, 0, 852), (872, 18, 17, 850), (850, 17, 16, 851), (851, 16, 15, 853), (867, 21, 20, 866), (866, 20, 19, 870), (815, 816, 846, 844, 842, 840, 838, 834, 833, 837, 839, 841, 843, 845, 847, 814, 817, 256, 273, 274, 257), (857, 13, 12, 859), (873, 26, 25, 876), (856, 2, 1, 854), (874, 22, 21, 867), (865, 7, 6, 864), (862, 5, 4, 860), (861, 11, 10, 863), (859, 12, 11, 861), (876, 25, 24, 877), (855, 14, 13, 857), (836, 9, 8, 835), (868, 27, 26, 873), (849, 31, 30, 848), (852, 849, 848, 871, 869, 868, 873, 876, 877, 875, 874, 867, 866, 870, 872, 850, 851, 289, 284), (858, 3, 2, 856), (870, 19, 18, 872), (877, 24, 23, 875), (278, 789, 437)])
me_cube.materials.append(mat_material)
me_cube.use_remesh_preserve_volume = False
me_cube.use_remesh_preserve_attributes = False
me_cube.use_mirror_vertex_groups = False
me_cube.update()

# ---- objects
ob_cylinder_001 = bpy.data.objects.new('Cylinder.001', me_cylinder_015)
ob_cylinder = bpy.data.objects.new('Cylinder', me_cylinder_008)
ob_cylinder_000 = bpy.data.objects.new('Cylinder.000', me_cylinder_006)
ob_cube = bpy.data.objects.new('Cube', me_cube)

# ---- transforms, parenting, visibility, modifiers, constraints
ob_cylinder_001.location = (5.013, 0.0, 9.203)
ob_cylinder_001.rotation_euler = (0.0, 1.571, 0.0)
ob_cylinder_001.scale = (1.0, 1.0, 4.87)
ob_cylinder_001.hide_viewport = True
ob_cylinder_001.lineart.crease_threshold = 0.0
ob_cylinder.location = (30.06, -2.289e-05, 24.46)
ob_cylinder.scale = (11.31, 38.0, 11.31)
ob_cylinder.hide_viewport = True
ob_cylinder.lineart.crease_threshold = 0.0
ob_cylinder_000.location = (-4.995, 31.75, 0.0)
ob_cylinder_000.scale = (1.0, 1.0, 2.5)
ob_cylinder_000.hide_viewport = True
ob_cylinder_000.lineart.crease_threshold = 0.0
ob_cube.location = (0.0, 0.0, 0.0)
ob_cube.scale = (24.04, 40.25, 1.0)
ob_cube.lock_rotations_4d = False
ob_cube.empty_display_type = 'ARROWS'
ob_cube.lineart.crease_threshold = 0.0

# ---- collection membership
col_collection_1.objects.link(ob_cylinder_001)
col_collection_1.objects.link(ob_cylinder)
col_collection_1.objects.link(ob_cylinder_000)
col_collection_1.objects.link(ob_cube)

# ---- scene / render settings (as saved in the file)
scene.frame_start = 1; scene.frame_end = 250; scene.frame_set(1)
scene.render.engine = 'BLENDER_EEVEE_NEXT'
scene.render.resolution_percentage = 50
scene.render.dither_intensity = 0.0
scene.cycles.use_denoising = False
scene.cycles.samples = 128
scene.cycles.sampling_pattern = 'TABULATED_SOBOL'
scene.cycles.use_adaptive_sampling = False
scene.cycles.use_light_tree = False
scene.cycles.blur_glossy = 0.0
scene.cycles.sample_clamp_indirect = 0.0
scene.view_settings.view_transform = 'Standard'
bpy.context.view_layer.update()

# ---- added for rendering (the .blend has no active camera and no usable light): camera, sun
cam_auto = bpy.data.cameras.new('AutoCamera')
cam_auto.lens = 50.0
cam_auto.sensor_width = 36.0
cam_auto.clip_end = 2164.54
ob_auto_camera = bpy.data.objects.new('AutoCamera', cam_auto)
scene.collection.objects.link(ob_auto_camera)
ob_auto_camera.location = (138.691, -160.629, 106.284)
ob_auto_camera.rotation_euler = (1.09748, -7.21219e-08, 0.694738)
scene.camera = ob_auto_camera
light_auto_sun = bpy.data.lights.new('AutoSun', 'SUN')
light_auto_sun.energy = 3.0
light_auto_sun.angle = 0.0523599
ob_auto_sun = bpy.data.objects.new('AutoSun', light_auto_sun)
scene.collection.objects.link(ob_auto_sun)
ob_auto_sun.rotation_euler = (0.872665, 0.174533, 0.523599)
bpy.context.view_layer.update()
